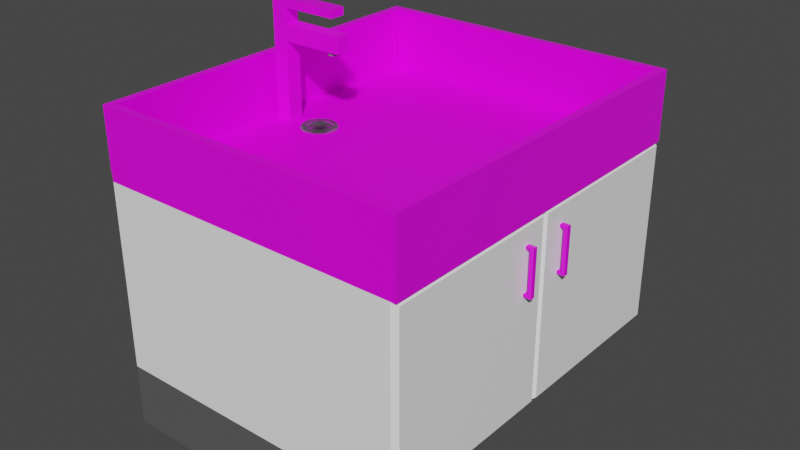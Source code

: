 # Source: Waschbecken.blend  (saved by Blender 3.1.7; exported with 4.5.12 LTS)
import bpy
from mathutils import Matrix  # noqa: F401  (used for matrix-valued properties, if any)

bpy.ops.wm.read_factory_settings(use_empty=True)
scene = bpy.context.scene
scene.name = 'Scene'

# ---- collections
col_collection = bpy.data.collections.new('Collection'); scene.collection.children.link(col_collection)

# ---- images (referenced by path relative to the original .blend; pixels are not part of the script)
import os
ASSET_DIR = os.environ.get("B2B_ASSET_DIR", "")  # directory of the original .blend (textures are referenced by path, not embedded)
HERE = os.path.dirname(os.path.abspath(__file__))  # packed textures are extracted next to this script under _unpacked/

def load_image(name, relpath, width, height, colorspace="sRGB"):
    """Load a texture the original file referenced (path relative to the .blend, or extracted next to this script)."""
    p = next((c for c in (os.path.join(HERE, relpath), os.path.join(ASSET_DIR, relpath)) if relpath and os.path.exists(c)), "")
    if p:
        img = bpy.data.images.load(p, check_existing=True)
        img.name = name
    else:  # same state as the original file: an image datablock whose file is absent (Cycles renders it pink)
        img = bpy.data.images.new(name, width, height)
        img.source = "FILE"
        img.filepath = "//" + (relpath or name)
    img.colorspace_settings.name = colorspace
    return img
img_metal032_2k_color_jpg = load_image('Metal032_2K_Color.jpg', 'Metal032_2K-JPG/Metal032_2K_Color.jpg', 1024, 1024, 'sRGB')
img_metal032_2k_color_jpg_002 = load_image('Metal032_2K_Color.jpg.002', 'Metal032_2K-JPG/Metal032_2K_Color.jpg', 1024, 1024, 'sRGB')
img_metal032_2k_color_jpg_001 = load_image('Metal032_2K_Color.jpg.001', 'Metal032_2K-JPG/Metal032_2K_Color.jpg', 1024, 1024, 'sRGB')

# ---- materials (node trees are filled in below, after node groups)
mat_material_003 = bpy.data.materials.new('Material.003')
mat_material_003.alpha_threshold = 0.0
mat_material_003.use_transparent_shadow = False
mat_material_003.line_color = (0.0, 0.0, 0.0, 1.0)
mat_material = bpy.data.materials.new('Material')
mat_material.alpha_threshold = 0.0
mat_material.use_transparent_shadow = False
mat_material.line_color = (0.0, 0.0, 0.0, 1.0)
mat_material_001 = bpy.data.materials.new('Material.001')
mat_material_001.alpha_threshold = 0.0
mat_material_001.use_transparent_shadow = False
mat_material_001.line_color = (0.0, 0.0, 0.0, 1.0)
mat_material_002 = bpy.data.materials.new('Material.002')
mat_material_002.alpha_threshold = 0.0
mat_material_002.use_transparent_shadow = False
mat_material_002.line_color = (0.0, 0.0, 0.0, 1.0)
mat_material_007 = bpy.data.materials.new('Material.007')
mat_material_007.alpha_threshold = 0.0
mat_material_007.use_transparent_shadow = False
mat_material_007.line_color = (0.0, 0.0, 0.0, 1.0)
mat_material_004 = bpy.data.materials.new('Material.004')
mat_material_004.alpha_threshold = 0.0
mat_material_004.use_transparent_shadow = False
mat_material_004.line_color = (0.0, 0.0, 0.0, 1.0)
mat_material_005 = bpy.data.materials.new('Material.005')
mat_material_005.alpha_threshold = 0.0
mat_material_005.use_transparent_shadow = False
mat_material_005.line_color = (0.0, 0.0, 0.0, 1.0)
mat_material_006 = bpy.data.materials.new('Material.006')
mat_material_006.alpha_threshold = 0.0
mat_material_006.use_transparent_shadow = False
mat_material_006.line_color = (0.0, 0.0, 0.0, 1.0)
mat_material_008 = bpy.data.materials.new('Material.008')
mat_material_008.alpha_threshold = 0.0
mat_material_008.use_transparent_shadow = False
mat_material_008.line_color = (0.0, 0.0, 0.0, 1.0)
mat_material_009 = bpy.data.materials.new('Material.009')
mat_material_009.use_transparent_shadow = False
mat_material_011 = bpy.data.materials.new('Material.011')
mat_material_011.use_transparent_shadow = False
mat_material_010 = bpy.data.materials.new('Material.010')
mat_material_010.use_transparent_shadow = False
mat_material_015 = bpy.data.materials.new('Material.015')
mat_material_015.use_transparent_shadow = False
mat_material_013 = bpy.data.materials.new('Material.013')
mat_material_013.use_transparent_shadow = False
mat_material_012 = bpy.data.materials.new('Material.012')
mat_material_012.use_transparent_shadow = False
mat_material_014 = bpy.data.materials.new('Material.014')
mat_material_014.use_transparent_shadow = False

# ---- material node trees
mat_material_003.use_nodes = True; mat_material_003.node_tree.nodes.clear()
_N = mat_material_003.node_tree.nodes; _L = mat_material_003.node_tree.links
n0 = _N.new('ShaderNodeOutputMaterial'); n0.name = 'Material Output'; n0.location = (300, 300)
n1 = _N.new('ShaderNodeBsdfPrincipled'); n1.name = 'Principled BSDF'; n1.location = (10, 300)
n1.distribution = 'GGX'
n1.subsurface_method = 'RANDOM_WALK_SKIN'
n1.inputs[0].default_value = (1.0, 1.0, 1.0, 1.0)
n1.inputs[2].default_value = 0.4
n1.inputs[3].default_value = 1.45
n1.inputs[27].default_value = (0.0, 0.0, 0.0, 1.0)
n1.inputs[28].default_value = 1.0
_L.new(n1.outputs[0], n0.inputs[0])
n0.is_active_output = True
mat_material.use_nodes = True; mat_material.node_tree.nodes.clear()
_N = mat_material.node_tree.nodes; _L = mat_material.node_tree.links
n0 = _N.new('ShaderNodeOutputMaterial'); n0.name = 'Material Output'; n0.location = (300, 300)
n1 = _N.new('ShaderNodeBsdfPrincipled'); n1.name = 'Principled BSDF'; n1.location = (10, 300)
n1.distribution = 'GGX'
n1.subsurface_method = 'RANDOM_WALK_SKIN'
n1.inputs[0].default_value = (0.1, 0.1, 0.1, 1.0)
n1.inputs[2].default_value = 0.4
n1.inputs[3].default_value = 1.45
n1.inputs[27].default_value = (0.0, 0.0, 0.0, 1.0)
n1.inputs[28].default_value = 1.0
_L.new(n1.outputs[0], n0.inputs[0])
n0.is_active_output = True
mat_material_001.use_nodes = True; mat_material_001.node_tree.nodes.clear()
_N = mat_material_001.node_tree.nodes; _L = mat_material_001.node_tree.links
n0 = _N.new('ShaderNodeOutputMaterial'); n0.name = 'Material Output'; n0.location = (300, 300)
n1 = _N.new('ShaderNodeBsdfPrincipled'); n1.name = 'Principled BSDF'; n1.location = (10, 300)
n1.distribution = 'GGX'
n1.subsurface_method = 'RANDOM_WALK_SKIN'
n1.inputs[0].default_value = (0.1, 0.1, 0.1, 1.0)
n1.inputs[2].default_value = 0.4
n1.inputs[3].default_value = 1.45
n1.inputs[27].default_value = (0.0, 0.0, 0.0, 1.0)
n1.inputs[28].default_value = 1.0
_L.new(n1.outputs[0], n0.inputs[0])
n0.is_active_output = True
mat_material_002.use_nodes = True; mat_material_002.node_tree.nodes.clear()
_N = mat_material_002.node_tree.nodes; _L = mat_material_002.node_tree.links
n0 = _N.new('ShaderNodeOutputMaterial'); n0.name = 'Material Output'; n0.location = (300, 300)
n1 = _N.new('ShaderNodeBsdfPrincipled'); n1.name = 'Principled BSDF'; n1.location = (10, 300)
n1.distribution = 'GGX'
n1.subsurface_method = 'RANDOM_WALK_SKIN'
n1.inputs[0].default_value = (1.0, 1.0, 1.0, 1.0)
n1.inputs[2].default_value = 0.4
n1.inputs[3].default_value = 1.45
n1.inputs[27].default_value = (0.0, 0.0, 0.0, 1.0)
n1.inputs[28].default_value = 1.0
_L.new(n1.outputs[0], n0.inputs[0])
n0.is_active_output = True
mat_material_007.use_nodes = True; mat_material_007.node_tree.nodes.clear()
_N = mat_material_007.node_tree.nodes; _L = mat_material_007.node_tree.links
n0 = _N.new('ShaderNodeOutputMaterial'); n0.name = 'Material Output'; n0.location = (300, 300)
n1 = _N.new('ShaderNodeBsdfPrincipled'); n1.name = 'Principled BSDF'; n1.location = (10, 300)
n1.distribution = 'GGX'
n1.subsurface_method = 'RANDOM_WALK_SKIN'
n1.inputs[2].default_value = 0.4
n1.inputs[3].default_value = 1.45
n1.inputs[27].default_value = (0.0, 0.0, 0.0, 1.0)
n1.inputs[28].default_value = 1.0
n2 = _N.new('ShaderNodeTexImage'); n2.name = 'Image Texture'; n2.location = (-354, 312)
n2.image = img_metal032_2k_color_jpg
_L.new(n1.outputs[0], n0.inputs[0])
_L.new(n2.outputs[0], n1.inputs[0])
n0.is_active_output = True
mat_material_004.use_nodes = True; mat_material_004.node_tree.nodes.clear()
_N = mat_material_004.node_tree.nodes; _L = mat_material_004.node_tree.links
n0 = _N.new('ShaderNodeOutputMaterial'); n0.name = 'Material Output'; n0.location = (300, 300)
n1 = _N.new('ShaderNodeBsdfPrincipled'); n1.name = 'Principled BSDF'; n1.location = (10, 300)
n1.distribution = 'GGX'
n1.subsurface_method = 'RANDOM_WALK_SKIN'
n1.inputs[2].default_value = 0.4
n1.inputs[3].default_value = 1.45
n1.inputs[27].default_value = (0.0, 0.0, 0.0, 1.0)
n1.inputs[28].default_value = 1.0
n2 = _N.new('ShaderNodeTexImage'); n2.name = 'Image Texture'; n2.location = (-350, 310)
n2.image = img_metal032_2k_color_jpg
_L.new(n1.outputs[0], n0.inputs[0])
_L.new(n2.outputs[0], n1.inputs[0])
n0.is_active_output = True
mat_material_005.use_nodes = True; mat_material_005.node_tree.nodes.clear()
_N = mat_material_005.node_tree.nodes; _L = mat_material_005.node_tree.links
n0 = _N.new('ShaderNodeOutputMaterial'); n0.name = 'Material Output'; n0.location = (300, 300)
n1 = _N.new('ShaderNodeBsdfPrincipled'); n1.name = 'Principled BSDF'; n1.location = (10, 300)
n1.distribution = 'GGX'
n1.subsurface_method = 'RANDOM_WALK_SKIN'
n1.inputs[2].default_value = 0.4
n1.inputs[3].default_value = 1.45
n1.inputs[27].default_value = (0.0, 0.0, 0.0, 1.0)
n1.inputs[28].default_value = 1.0
n2 = _N.new('ShaderNodeTexImage'); n2.name = 'Image Texture'; n2.location = (-350, 328)
n2.image = img_metal032_2k_color_jpg
_L.new(n1.outputs[0], n0.inputs[0])
_L.new(n2.outputs[0], n1.inputs[0])
n0.is_active_output = True
mat_material_006.use_nodes = True; mat_material_006.node_tree.nodes.clear()
_N = mat_material_006.node_tree.nodes; _L = mat_material_006.node_tree.links
n0 = _N.new('ShaderNodeOutputMaterial'); n0.name = 'Material Output'; n0.location = (300, 300)
n1 = _N.new('ShaderNodeBsdfPrincipled'); n1.name = 'Principled BSDF'; n1.location = (10, 300)
n1.distribution = 'GGX'
n1.subsurface_method = 'RANDOM_WALK_SKIN'
n1.inputs[2].default_value = 0.4
n1.inputs[3].default_value = 1.45
n1.inputs[27].default_value = (0.0, 0.0, 0.0, 1.0)
n1.inputs[28].default_value = 1.0
n2 = _N.new('ShaderNodeTexImage'); n2.name = 'Image Texture'; n2.location = (-329, 315)
n2.image = img_metal032_2k_color_jpg
_L.new(n1.outputs[0], n0.inputs[0])
_L.new(n2.outputs[0], n1.inputs[0])
n0.is_active_output = True
mat_material_008.use_nodes = True; mat_material_008.node_tree.nodes.clear()
_N = mat_material_008.node_tree.nodes; _L = mat_material_008.node_tree.links
n0 = _N.new('ShaderNodeOutputMaterial'); n0.name = 'Material Output'; n0.location = (300, 300)
n1 = _N.new('ShaderNodeBsdfPrincipled'); n1.name = 'Principled BSDF'; n1.location = (10, 300)
n1.distribution = 'GGX'
n1.subsurface_method = 'RANDOM_WALK_SKIN'
n1.inputs[2].default_value = 0.4
n1.inputs[3].default_value = 1.45
n1.inputs[27].default_value = (0.0, 0.0, 0.0, 1.0)
n1.inputs[28].default_value = 1.0
n2 = _N.new('ShaderNodeTexImage'); n2.name = 'Image Texture'; n2.location = (-386, 339)
n2.image = img_metal032_2k_color_jpg
_L.new(n1.outputs[0], n0.inputs[0])
_L.new(n2.outputs[0], n1.inputs[0])
n0.is_active_output = True
mat_material_009.use_nodes = True; mat_material_009.node_tree.nodes.clear()
_N = mat_material_009.node_tree.nodes; _L = mat_material_009.node_tree.links
n0 = _N.new('ShaderNodeBsdfPrincipled'); n0.name = 'Principled BSDF'; n0.location = (10, 300)
n0.distribution = 'GGX'
n0.subsurface_method = 'RANDOM_WALK_SKIN'
n0.inputs[0].default_value = (0.06331, 0.06331, 0.06331, 1.0)
n0.inputs[3].default_value = 1.45
n0.inputs[27].default_value = (0.0, 0.0, 0.0, 1.0)
n0.inputs[28].default_value = 1.0
n1 = _N.new('ShaderNodeOutputMaterial'); n1.name = 'Material Output'; n1.location = (300, 300)
_L.new(n0.outputs[0], n1.inputs[0])
n1.is_active_output = True
mat_material_011.use_nodes = True; mat_material_011.node_tree.nodes.clear()
_N = mat_material_011.node_tree.nodes; _L = mat_material_011.node_tree.links
n0 = _N.new('ShaderNodeBsdfPrincipled'); n0.name = 'Principled BSDF'; n0.location = (10, 300)
n0.distribution = 'GGX'
n0.subsurface_method = 'RANDOM_WALK_SKIN'
n0.inputs[3].default_value = 1.45
n0.inputs[27].default_value = (0.0, 0.0, 0.0, 1.0)
n0.inputs[28].default_value = 1.0
n1 = _N.new('ShaderNodeOutputMaterial'); n1.name = 'Material Output'; n1.location = (300, 300)
n2 = _N.new('ShaderNodeTexImage'); n2.name = 'Image Texture'; n2.location = (-383, 265)
n2.image = img_metal032_2k_color_jpg_002
_L.new(n0.outputs[0], n1.inputs[0])
_L.new(n2.outputs[0], n0.inputs[0])
n1.is_active_output = True
mat_material_010.use_nodes = True; mat_material_010.node_tree.nodes.clear()
_N = mat_material_010.node_tree.nodes; _L = mat_material_010.node_tree.links
n0 = _N.new('ShaderNodeBsdfPrincipled'); n0.name = 'Principled BSDF'; n0.location = (10, 300)
n0.distribution = 'GGX'
n0.subsurface_method = 'RANDOM_WALK_SKIN'
n0.inputs[3].default_value = 1.45
n0.inputs[27].default_value = (0.0, 0.0, 0.0, 1.0)
n0.inputs[28].default_value = 1.0
n1 = _N.new('ShaderNodeOutputMaterial'); n1.name = 'Material Output'; n1.location = (300, 300)
n2 = _N.new('ShaderNodeTexImage'); n2.name = 'Image Texture'; n2.location = (-383, 265)
n2.image = img_metal032_2k_color_jpg_001
_L.new(n0.outputs[0], n1.inputs[0])
_L.new(n2.outputs[0], n0.inputs[0])
n1.is_active_output = True
mat_material_015.use_nodes = True; mat_material_015.node_tree.nodes.clear()
_N = mat_material_015.node_tree.nodes; _L = mat_material_015.node_tree.links
n0 = _N.new('ShaderNodeBsdfPrincipled'); n0.name = 'Principled BSDF'; n0.location = (10, 300)
n0.distribution = 'GGX'
n0.subsurface_method = 'RANDOM_WALK_SKIN'
n0.inputs[0].default_value = (0.2, 0.2, 0.2, 1.0)
n0.inputs[3].default_value = 1.45
n0.inputs[27].default_value = (0.0, 0.0, 0.0, 1.0)
n0.inputs[28].default_value = 1.0
n1 = _N.new('ShaderNodeOutputMaterial'); n1.name = 'Material Output'; n1.location = (300, 300)
_L.new(n0.outputs[0], n1.inputs[0])
n1.is_active_output = True
mat_material_013.use_nodes = True; mat_material_013.node_tree.nodes.clear()
_N = mat_material_013.node_tree.nodes; _L = mat_material_013.node_tree.links
n0 = _N.new('ShaderNodeBsdfPrincipled'); n0.name = 'Principled BSDF'; n0.location = (10, 300)
n0.distribution = 'GGX'
n0.subsurface_method = 'RANDOM_WALK_SKIN'
n0.inputs[3].default_value = 1.45
n0.inputs[27].default_value = (0.0, 0.0, 0.0, 1.0)
n0.inputs[28].default_value = 1.0
n1 = _N.new('ShaderNodeOutputMaterial'); n1.name = 'Material Output'; n1.location = (300, 300)
n2 = _N.new('ShaderNodeTexImage'); n2.name = 'Image Texture'; n2.location = (-338, 337)
n2.image = img_metal032_2k_color_jpg
_L.new(n0.outputs[0], n1.inputs[0])
_L.new(n2.outputs[0], n0.inputs[0])
n1.is_active_output = True
mat_material_012.use_nodes = True; mat_material_012.node_tree.nodes.clear()
_N = mat_material_012.node_tree.nodes; _L = mat_material_012.node_tree.links
n0 = _N.new('ShaderNodeBsdfPrincipled'); n0.name = 'Principled BSDF'; n0.location = (10, 300)
n0.distribution = 'GGX'
n0.subsurface_method = 'RANDOM_WALK_SKIN'
n0.inputs[3].default_value = 1.45
n0.inputs[27].default_value = (0.0, 0.0, 0.0, 1.0)
n0.inputs[28].default_value = 1.0
n1 = _N.new('ShaderNodeOutputMaterial'); n1.name = 'Material Output'; n1.location = (300, 300)
n2 = _N.new('ShaderNodeTexImage'); n2.name = 'Image Texture'; n2.location = (-356, 369)
n2.image = img_metal032_2k_color_jpg
_L.new(n0.outputs[0], n1.inputs[0])
_L.new(n2.outputs[0], n0.inputs[0])
n1.is_active_output = True
mat_material_014.use_nodes = True; mat_material_014.node_tree.nodes.clear()
_N = mat_material_014.node_tree.nodes; _L = mat_material_014.node_tree.links
n0 = _N.new('ShaderNodeBsdfPrincipled'); n0.name = 'Principled BSDF'; n0.location = (10, 300)
n0.distribution = 'GGX'
n0.subsurface_method = 'RANDOM_WALK_SKIN'
n0.inputs[3].default_value = 1.45
n0.inputs[27].default_value = (0.0, 0.0, 0.0, 1.0)
n0.inputs[28].default_value = 1.0
n1 = _N.new('ShaderNodeOutputMaterial'); n1.name = 'Material Output'; n1.location = (300, 300)
n2 = _N.new('ShaderNodeTexImage'); n2.name = 'Image Texture'; n2.location = (-340, 357)
n2.image = img_metal032_2k_color_jpg
_L.new(n0.outputs[0], n1.inputs[0])
_L.new(n2.outputs[0], n0.inputs[0])
n1.is_active_output = True

# ---- world
world_world = bpy.data.worlds.new('World'); scene.world = world_world
world_world.use_nodes = True; world_world.node_tree.nodes.clear()
_N = world_world.node_tree.nodes; _L = world_world.node_tree.links
n0 = _N.new('ShaderNodeOutputWorld'); n0.name = 'World Output'; n0.location = (300, 300)
n1 = _N.new('ShaderNodeBackground'); n1.name = 'Background'; n1.location = (10, 300)
n1.inputs[0].default_value = (0.05088, 0.05088, 0.05088, 1.0)
_L.new(n1.outputs[0], n0.inputs[0])
n0.is_active_output = True
world_world.color = (0.05088, 0.05088, 0.05088)
world_world.use_sun_shadow = False
world_world.sun_shadow_jitter_overblur = 0.0

# ---- meshes
me_cube_003 = bpy.data.meshes.new('Cube.003')
me_cube_003.from_pydata([(1.0, 1.0, 1.0), (1.0, 1.0, -1.0), (-1.0, 1.0, 1.0), (-1.0, 1.0, -1.0), (1.0, -0.9655, 1.0), (0.9655, -1.0, 0.9655), (0.9655, -1.0, -0.9655), (1.0, -0.9655, -1.0), (-0.9655, -1.0, 0.9655), (-1.0, -0.9655, 1.0), (-0.9655, -1.0, -0.9655), (-1.0, -0.9655, -1.0), (1.0, 1.0, -1.0), (1.0, 1.0, -1.667), (1.0, -0.6, -1.0), (1.0, -0.6, -1.667), (-1.0, 1.0, -1.0), (-1.0, 1.0, -1.667), (-1.0, -0.6, -1.0), (-1.0, -0.6, -1.667), (-1.0, 1.0, -1.0), (-1.0, 1.0, -1.667), (-1.0, -0.6, -1.0), (-1.0, -0.6, -1.667), (-3.0, 1.0, -1.0), (-3.0, 1.0, -1.667), (-3.0, -0.6, -1.0), (-3.0, -0.6, -1.667), (-1.0, 1.0, 1.0), (-1.0, 1.0, -1.0), (-3.0, 1.0, 1.0), (-3.0, 1.0, -1.0), (-1.0, -0.964, 1.0), (-1.036, -1.0, 0.964), (-1.036, -1.0, -0.964), (-1.0, -0.964, -1.0), (-2.964, -1.0, 0.964), (-3.0, -0.964, 1.0), (-2.964, -1.0, -0.964), (-3.0, -0.964, -1.0)], [], [(3, 1, 7, 11), (0, 2, 9, 4), (11, 9, 2, 3), (6, 5, 8, 10), (3, 2, 0, 1), (10, 8, 9, 11), (5, 6, 7, 4), (4, 9, 8, 5), (11, 7, 6, 10), (1, 0, 4, 7), (12, 16, 18, 14), (15, 14, 18, 19), (19, 18, 16, 17), (17, 13, 15, 19), (13, 12, 14, 15), (17, 16, 12, 13), (20, 24, 26, 22), (23, 22, 26, 27), (27, 26, 24, 25), (25, 21, 23, 27), (21, 20, 22, 23), (25, 24, 20, 21), (31, 29, 35, 39), (28, 30, 37, 32), (39, 37, 30, 31), (34, 33, 36, 38), (31, 30, 28, 29), (38, 36, 37, 39), (33, 34, 35, 32), (32, 37, 36, 33), (39, 35, 34, 38), (29, 28, 32, 35)])
me_cube_003.polygons.foreach_set('material_index', [0, 0, 0, 0, 0, 0, 0, 0, 0, 0, 1, 1, 1, 1, 1, 1, 2, 2, 2, 2, 2, 2, 3, 3, 3, 3, 3, 3, 3, 3, 3, 3])
_uv = me_cube_003.uv_layers.new(name='UVMap')
_uv.uv.foreach_set('vector', [0.125, 0.5, 0.375, 0.5, 0.375, 0.7457, 0.125, 0.7457, 0.625, 0.5, 0.875, 0.5, 0.875, 0.7457, 0.625, 0.7457, 0.375, 0.004314, 0.625, 0.004314, 0.625, 0.25, 0.375, 0.25, 0.3793, 0.7543, 0.6207, 0.7543, 0.6207, 0.9957, 0.3793, 0.9957, 0.375, 0.25, 0.625, 0.25, 0.625, 0.5, 0.375, 0.5, 0.3793, 0.9957, 0.6207, 0.9957, 0.625, 1.0, 0.375, 1.0, 0.6207, 0.7543, 0.3793, 0.7543, 0.375, 0.7457, 0.625, 0.7457, 0.625, 0.75, 0.625, 1.0, 0.6207, 0.9957, 0.6207, 0.7543, 0.375, 1.0, 0.375, 0.75, 0.3793, 0.7543, 0.3793, 0.9957, 0.375, 0.5, 0.625, 0.5, 0.625, 0.7457, 0.375, 0.7457, 0.625, 0.5, 0.875, 0.5, 0.875, 0.75, 0.625, 0.75, 0.375, 0.75, 0.625, 0.75, 0.625, 1.0, 0.375, 1.0, 0.375, 0.0, 0.625, 0.0, 0.625, 0.25, 0.375, 0.25, 0.125, 0.5, 0.375, 0.5, 0.375, 0.75, 0.125, 0.75, 0.375, 0.5, 0.625, 0.5, 0.625, 0.75, 0.375, 0.75, 0.375, 0.25, 0.625, 0.25, 0.625, 0.5, 0.375, 0.5, 0.625, 0.5, 0.875, 0.5, 0.875, 0.75, 0.625, 0.75, 0.375, 0.75, 0.625, 0.75, 0.625, 1.0, 0.375, 1.0, 0.375, 0.0, 0.625, 0.0, 0.625, 0.25, 0.375, 0.25, 0.125, 0.5, 0.375, 0.5, 0.375, 0.75, 0.125, 0.75, 0.375, 0.5, 0.625, 0.5, 0.625, 0.75, 0.375, 0.75, 0.375, 0.25, 0.625, 0.25, 0.625, 0.5, 0.375, 0.5, 0.125, 0.5, 0.375, 0.5, 0.375, 0.7455, 0.125, 0.7455, 0.625, 0.5, 0.875, 0.5, 0.875, 0.7455, 0.625, 0.7455, 0.375, 0.004501, 0.625, 0.004501, 0.625, 0.25, 0.375, 0.25, 0.3795, 0.7545, 0.6205, 0.7545, 0.6205, 0.9955, 0.3795, 0.9955, 0.375, 0.25, 0.625, 0.25, 0.625, 0.5, 0.375, 0.5, 0.3795, 0.9955, 0.6205, 0.9955, 0.625, 1.0, 0.375, 1.0, 0.6205, 0.7545, 0.3795, 0.7545, 0.375, 0.7455, 0.625, 0.7455, 0.625, 0.75, 0.625, 1.0, 0.6205, 0.9955, 0.6205, 0.7545, 0.375, 1.0, 0.375, 0.75, 0.3795, 0.7545, 0.3795, 0.9955, 0.375, 0.5, 0.625, 0.5, 0.625, 0.7455, 0.375, 0.7455])
me_cube_003.materials.append(mat_material_003)
me_cube_003.materials.append(mat_material)
me_cube_003.materials.append(mat_material_001)
me_cube_003.materials.append(mat_material_002)
me_cube_003.use_remesh_preserve_volume = False
me_cube_003.use_remesh_preserve_attributes = False
me_cube_003.use_mirror_vertex_groups = False
me_cube_003.update()
me_cube_007 = bpy.data.meshes.new('Cube.007')
me_cube_007.from_pydata([(1.0, 1.0, 1.0), (1.0, 1.0, -1.0), (1.0, -1.0, 1.0), (1.0, -1.0, -1.0), (-1.0, 1.0, 1.0), (-1.0, 1.0, -1.0), (-1.0, -1.0, 1.0), (-1.0, -1.0, -1.0), (1.0, -1.0, -79.0), (0.08333, -1.203, -63.0), (1.0, -1.253, -79.0), (1.0, -1.0, 1.0), (0.08173, -1.203, -62.22), (1.0, -1.253, 1.0), (-1.0, -1.0, -79.0), (0.07699, -1.203, -61.47), (-1.0, -1.253, -79.0), (-1.0, -1.0, 1.0), (0.06929, -1.203, -60.78), (-1.0, -1.253, 1.0), (0.05893, -1.203, -60.17), (0.0463, -1.203, -59.67), (0.03189, -1.203, -59.3), (0.01626, -1.203, -59.08), (3.187e-08, -1.203, -59.0), (-0.01626, -1.203, -59.08), (-0.03189, -1.203, -59.3), (-0.0463, -1.203, -59.67), (-0.05893, -1.203, -60.17), (-0.06929, -1.203, -60.78), (-0.07699, -1.203, -61.47), (-0.08173, -1.203, -62.22), (-0.08333, -1.203, -63.0), (-0.08173, -1.203, -63.78), (-0.07699, -1.203, -64.53), (-0.06929, -1.203, -65.22), (-0.05893, -1.203, -65.83), (-0.0463, -1.203, -66.33), (-0.03189, -1.203, -66.7), (-0.01626, -1.203, -66.92), (3.651e-08, -1.203, -67.0), (0.01626, -1.203, -66.92), (0.03189, -1.203, -66.7), (0.0463, -1.203, -66.33), (0.05893, -1.203, -65.83), (0.06929, -1.203, -65.22), (0.07699, -1.203, -64.53), (0.08173, -1.203, -63.78), (-0.08333, -1.0, -63.0), (-0.08173, -1.0, -62.22), (-0.08173, -1.0, -63.78), (-0.07699, -1.0, -61.47), (-0.06929, -1.0, -65.22), (-0.06929, -1.0, -60.78), (-0.07699, -1.0, -64.53), (-0.05893, -1.0, -60.17), (-0.0463, -1.0, -66.33), (-0.01626, -1.0, -59.08), (-0.03189, -1.0, -59.3), (-0.01626, -1.0, -66.92), (-0.0463, -1.0, -59.67), (-0.03189, -1.0, -66.7), (-0.05893, -1.0, -65.83), (0.01626, -1.0, -59.08), (0.01626, -1.0, -66.92), (0.0463, -1.0, -59.67), (0.0463, -1.0, -66.33), (0.03189, -1.0, -59.3), (0.03189, -1.0, -66.7), (0.06929, -1.0, -60.78), (0.06929, -1.0, -65.22), (0.08333, -1.0, -63.0), (0.08173, -1.0, -63.78), (0.08173, -1.0, -62.22), (0.07699, -1.0, -64.53), (0.05893, -1.0, -60.17), (0.07699, -1.0, -61.47), (0.05893, -1.0, -65.83), (3.651e-08, -1.0, -67.0), (3.187e-08, -1.0, -59.0), (1.0, 1.0, -77.2), (1.0, 1.0, -79.2), (1.0, -1.0, -77.2), (1.0, -1.0, -79.2), (-1.0, 1.0, -77.2), (-1.0, 1.0, -79.2), (-1.0, -1.0, -77.2), (-1.0, -1.0, -79.2), (0.9583, 1.0, -1.0), (1.0, 1.0, -1.0), (0.9583, -1.0, -1.0), (1.0, -1.0, -1.0), (0.9583, 1.0, -77.0), (1.0, 1.0, -77.0), (0.9583, -1.0, -77.0), (1.0, -1.0, -77.0), (-1.0, 1.0, -1.0), (-0.9583, 1.0, -1.0), (-1.0, -1.0, -1.0), (-0.9583, -1.0, -1.0), (-1.0, 1.0, -77.0), (-0.9583, 1.0, -77.0), (-1.0, -1.0, -77.0), (-0.9583, -1.0, -77.0)], [], [(0, 4, 6, 2), (3, 2, 6, 7), (7, 6, 4, 5), (5, 1, 3, 7), (1, 0, 2, 3), (5, 4, 0, 1), (14, 17, 11, 8, 74, 72, 71, 73, 76, 69, 75, 65, 67, 63, 79, 57, 58, 60, 55, 53, 51, 49, 48, 50, 54), (74, 8, 14, 54, 52, 62, 56, 61, 59, 78, 64, 68, 66, 77, 70), (13, 11, 17, 19), (19, 17, 14, 16), (16, 10, 13, 19), (10, 8, 11, 13), (16, 14, 8, 10), (9, 12, 73, 71), (12, 15, 76, 73), (15, 18, 69, 76), (18, 20, 75, 69), (20, 21, 65, 75), (21, 22, 67, 65), (22, 23, 63, 67), (23, 24, 79, 63), (24, 25, 57, 79), (25, 26, 58, 57), (26, 27, 60, 58), (27, 28, 55, 60), (55, 28, 29, 53), (53, 29, 30, 51), (51, 30, 31, 49), (49, 31, 32, 48), (48, 32, 33, 50), (50, 33, 34, 54), (54, 34, 35, 52), (52, 35, 36, 62), (62, 36, 37, 56), (56, 37, 38, 61), (61, 38, 39, 59), (59, 39, 40, 78), (78, 40, 41, 64), (64, 41, 42, 68), (68, 42, 43, 66), (66, 43, 44, 77), (44, 45, 70, 77), (45, 46, 74, 70), (46, 47, 72, 74), (47, 9, 71, 72), (23, 22, 21, 20, 18, 15, 12, 9, 47, 46, 45, 44, 43, 42, 41, 40, 39, 38, 37, 36, 35, 34, 33, 32, 31, 30, 29, 28, 27, 26, 25, 24), (80, 84, 86, 82), (83, 82, 86, 87), (87, 86, 84, 85), (85, 81, 83, 87), (81, 80, 82, 83), (85, 84, 80, 81), (88, 92, 94, 90), (91, 90, 94, 95), (95, 94, 92, 93), (93, 89, 91, 95), (89, 88, 90, 91), (93, 92, 88, 89), (96, 100, 102, 98), (99, 98, 102, 103), (103, 102, 100, 101), (101, 97, 99, 103), (97, 96, 98, 99), (101, 100, 96, 97)])
me_cube_007.polygons.foreach_set('material_index', [0, 0, 0, 0, 0, 0, 1, 1, 1, 1, 1, 1, 1, 1, 1, 1, 1, 1, 1, 1, 1, 1, 1, 1, 1, 1, 1, 1, 1, 1, 1, 1, 1, 1, 1, 1, 1, 1, 1, 1, 1, 1, 1, 1, 1, 1, 2, 2, 2, 2, 2, 2, 3, 3, 3, 3, 3, 3, 4, 4, 4, 4, 4, 4])
_uv = me_cube_007.uv_layers.new(name='UVMap')
_uv.uv.foreach_set('vector', [0.625, 0.5, 0.875, 0.5, 0.875, 0.75, 0.625, 0.75, 0.375, 0.75, 0.625, 0.75, 0.625, 1.0, 0.375, 1.0, 0.375, 0.0, 0.625, 0.0, 0.625, 0.25, 0.375, 0.25, 0.125, 0.5, 0.375, 0.5, 0.375, 0.75, 0.125, 0.75, 0.375, 0.5, 0.625, 0.5, 0.625, 0.75, 0.375, 0.75, 0.375, 0.25, 0.625, 0.25, 0.625, 0.5, 0.375, 0.5, 0.875, 0.5, 0.875, 0.75, 0.625, 0.75, 0.625, 0.5, 0.7404, 0.5452, 0.7398, 0.5476, 0.7396, 0.55, 0.7398, 0.5524, 0.7404, 0.5548, 0.7413, 0.5569, 0.7426, 0.5588, 0.7442, 0.5604, 0.746, 0.5615, 0.748, 0.5623, 0.75, 0.5625, 0.752, 0.5623, 0.754, 0.5615, 0.7558, 0.5604, 0.7574, 0.5588, 0.7587, 0.5569, 0.7596, 0.5548, 0.7602, 0.5524, 0.7604, 0.55, 0.7602, 0.5476, 0.7596, 0.5452, 0.7404, 0.5452, 0.625, 0.5, 0.875, 0.5, 0.7596, 0.5452, 0.7587, 0.5431, 0.7574, 0.5412, 0.7558, 0.5396, 0.754, 0.5385, 0.752, 0.5377, 0.75, 0.5375, 0.748, 0.5377, 0.746, 0.5385, 0.7442, 0.5396, 0.7426, 0.5412, 0.7413, 0.5431, 0.375, 0.75, 0.625, 0.75, 0.625, 1.0, 0.375, 1.0, 0.375, 0.0, 0.625, 0.0, 0.625, 0.25, 0.375, 0.25, 0.125, 0.5, 0.375, 0.5, 0.375, 0.75, 0.125, 0.75, 0.375, 0.5, 0.625, 0.5, 0.625, 0.75, 0.375, 0.75, 0.375, 0.25, 0.625, 0.25, 0.625, 0.5, 0.375, 0.5, 1.0, 0.5, 0.9688, 0.5, 0.9688, 0.7, 1.0, 0.7, 0.9688, 0.5, 0.9375, 0.5, 0.9375, 0.7, 0.9688, 0.7, 0.9375, 0.5, 0.9062, 0.5, 0.9062, 0.7, 0.9375, 0.7, 0.9062, 0.5, 0.875, 0.5, 0.875, 0.7, 0.9062, 0.7, 0.875, 0.5, 0.8438, 0.5, 0.8438, 0.7, 0.875, 0.7, 0.8438, 0.5, 0.8125, 0.5, 0.8125, 0.7, 0.8438, 0.7, 0.8125, 0.5, 0.7812, 0.5, 0.7812, 0.7, 0.8125, 0.7, 0.7812, 0.5, 0.75, 0.5, 0.75, 0.7, 0.7812, 0.7, 0.75, 0.5, 0.7188, 0.5, 0.7188, 0.7, 0.75, 0.7, 0.7188, 0.5, 0.6875, 0.5, 0.6875, 0.7, 0.7188, 0.7, 0.6875, 0.5, 0.6562, 0.5, 0.6562, 0.7, 0.6875, 0.7, 0.6562, 0.5, 0.625, 0.5, 0.625, 0.7, 0.6562, 0.7, 0.625, 0.7, 0.625, 0.5, 0.5938, 0.5, 0.5938, 0.7, 0.5938, 0.7, 0.5938, 0.5, 0.5625, 0.5, 0.5625, 0.7, 0.5625, 0.7, 0.5625, 0.5, 0.5312, 0.5, 0.5312, 0.7, 0.5312, 0.7, 0.5312, 0.5, 0.5, 0.5, 0.5, 0.7, 0.5, 0.7, 0.5, 0.5, 0.4688, 0.5, 0.4688, 0.7, 0.4688, 0.7, 0.4688, 0.5, 0.4375, 0.5, 0.4375, 0.7, 0.4375, 0.7, 0.4375, 0.5, 0.4062, 0.5, 0.4062, 0.7, 0.4062, 0.7, 0.4062, 0.5, 0.375, 0.5, 0.375, 0.7, 0.375, 0.7, 0.375, 0.5, 0.3438, 0.5, 0.3438, 0.7, 0.3438, 0.7, 0.3438, 0.5, 0.3125, 0.5, 0.3125, 0.7, 0.3125, 0.7, 0.3125, 0.5, 0.2812, 0.5, 0.2812, 0.7, 0.2812, 0.7, 0.2812, 0.5, 0.25, 0.5, 0.25, 0.7, 0.25, 0.7, 0.25, 0.5, 0.2188, 0.5, 0.2188, 0.7, 0.2188, 0.7, 0.2188, 0.5, 0.1875, 0.5, 0.1875, 0.7, 0.1875, 0.7, 0.1875, 0.5, 0.1562, 0.5, 0.1562, 0.7, 0.1562, 0.7, 0.1562, 0.5, 0.125, 0.5, 0.125, 0.7, 0.125, 0.5, 0.09375, 0.5, 0.09375, 0.7, 0.125, 0.7, 0.09375, 0.5, 0.0625, 0.5, 0.0625, 0.7, 0.09375, 0.7, 0.0625, 0.5, 0.03125, 0.5, 0.03125, 0.7, 0.0625, 0.7, 0.03125, 0.5, 0.0, 0.5, 0.0, 0.7, 0.03125, 0.7, 0.9854, 0.2968, 0.9717, 0.3418, 0.9496, 0.3833, 0.9197, 0.4197, 0.8833, 0.4496, 0.8418, 0.4717, 0.7968, 0.4854, 0.75, 0.49, 0.7032, 0.4854, 0.6582, 0.4717, 0.6167, 0.4496, 0.5803, 0.4197, 0.5504, 0.3833, 0.5283, 0.3418, 0.5146, 0.2968, 0.51, 0.25, 0.5146, 0.2032, 0.5283, 0.1582, 0.5504, 0.1167, 0.5803, 0.08029, 0.6167, 0.05045, 0.6582, 0.02827, 0.7032, 0.01461, 0.75, 0.01, 0.7968, 0.01461, 0.8418, 0.02827, 0.8833, 0.05045, 0.9197, 0.08029, 0.9496, 0.1167, 0.9717, 0.1582, 0.9854, 0.2032, 0.99, 0.25, 0.625, 0.5, 0.875, 0.5, 0.875, 0.75, 0.625, 0.75, 0.375, 0.75, 0.625, 0.75, 0.625, 1.0, 0.375, 1.0, 0.375, 0.0, 0.625, 0.0, 0.625, 0.25, 0.375, 0.25, 0.125, 0.5, 0.375, 0.5, 0.375, 0.75, 0.125, 0.75, 0.375, 0.5, 0.625, 0.5, 0.625, 0.75, 0.375, 0.75, 0.375, 0.25, 0.625, 0.25, 0.625, 0.5, 0.375, 0.5, 0.625, 0.5, 0.875, 0.5, 0.875, 0.75, 0.625, 0.75, 0.375, 0.75, 0.625, 0.75, 0.625, 1.0, 0.375, 1.0, 0.375, 0.0, 0.625, 0.0, 0.625, 0.25, 0.375, 0.25, 0.125, 0.5, 0.375, 0.5, 0.375, 0.75, 0.125, 0.75, 0.375, 0.5, 0.625, 0.5, 0.625, 0.75, 0.375, 0.75, 0.375, 0.25, 0.625, 0.25, 0.625, 0.5, 0.375, 0.5, 0.625, 0.5, 0.875, 0.5, 0.875, 0.75, 0.625, 0.75, 0.375, 0.75, 0.625, 0.75, 0.625, 1.0, 0.375, 1.0, 0.375, 0.0, 0.625, 0.0, 0.625, 0.25, 0.375, 0.25, 0.125, 0.5, 0.375, 0.5, 0.375, 0.75, 0.125, 0.75, 0.375, 0.5, 0.625, 0.5, 0.625, 0.75, 0.375, 0.75, 0.375, 0.25, 0.625, 0.25, 0.625, 0.5, 0.375, 0.5])
me_cube_007.materials.append(mat_material_007)
me_cube_007.materials.append(mat_material_004)
me_cube_007.materials.append(mat_material_005)
me_cube_007.materials.append(mat_material_006)
me_cube_007.materials.append(mat_material_008)
me_cube_007.use_remesh_preserve_volume = False
me_cube_007.use_remesh_preserve_attributes = False
me_cube_007.use_mirror_vertex_groups = False
me_cube_007.update()
me_cylinder = bpy.data.meshes.new('Cylinder')
me_cylinder.from_pydata([(1.863e-08, 0.8269, -0.5), (1.024e-08, 0.8269, 0.5), (0.1613, 0.811, -0.5), (0.1613, 0.811, 0.5), (0.3165, 0.764, -0.5), (0.3165, 0.764, 0.5), (0.4594, 0.6876, -0.5), (0.4594, 0.6876, 0.5), (0.5847, 0.5847, -0.5), (0.5847, 0.5847, 0.5), (0.6876, 0.4594, -0.5), (0.6876, 0.4594, 0.5), (0.764, 0.3165, -0.5), (0.764, 0.3165, 0.5), (0.811, 0.1613, -0.5), (0.811, 0.1613, 0.5), (0.8269, -2.049e-08, -0.5), (0.8269, -1.211e-08, 0.5), (0.811, -0.1613, -0.5), (0.811, -0.1613, 0.5), (0.764, -0.3165, -0.5), (0.764, -0.3165, 0.5), (0.6876, -0.4594, -0.5), (0.6876, -0.4594, 0.5), (0.5847, -0.5847, -0.5), (0.5847, -0.5847, 0.5), (0.4594, -0.6876, -0.5), (0.4594, -0.6876, 0.5), (0.3165, -0.764, -0.5), (0.3165, -0.764, 0.5), (0.1613, -0.811, -0.5), (0.1613, -0.811, 0.5), (-3.446e-08, -0.8269, -0.5), (-2.98e-08, -0.8269, 0.5), (-0.1613, -0.811, -0.5), (-0.1613, -0.811, 0.5), (-0.3165, -0.764, -0.5), (-0.3165, -0.764, 0.5), (-0.4594, -0.6876, -0.5), (-0.4594, -0.6876, 0.5), (-0.5847, -0.5847, -0.5), (-0.5847, -0.5847, 0.5), (-0.6876, -0.4594, -0.5), (-0.6876, -0.4594, 0.5), (-0.764, -0.3165, -0.5), (-0.764, -0.3165, 0.5), (-0.811, -0.1613, -0.5), (-0.811, -0.1613, 0.5), (-0.8269, 1.49e-08, -0.5), (-0.8269, 3.725e-09, 0.5), (-0.811, 0.1613, -0.5), (-0.811, 0.1613, 0.5), (-0.764, 0.3165, -0.5), (-0.764, 0.3165, 0.5), (-0.6876, 0.4594, -0.5), (-0.6876, 0.4594, 0.5), (-0.5847, 0.5847, -0.5), (-0.5847, 0.5847, 0.5), (-0.4594, 0.6876, -0.5), (-0.4594, 0.6876, 0.5), (-0.3165, 0.764, -0.5), (-0.3165, 0.764, 0.5), (-0.1613, 0.811, -0.5), (-0.1613, 0.811, 0.5), (0.07186, 0.7296, -0.6096), (0.07186, 0.7296, 0.6096), (1.444e-08, 0.941, 3.725e-09), (0.1836, 0.923, -3.818e-08), (0.2128, 0.7016, -0.6096), (0.2128, 0.7016, 0.6096), (0.3601, 0.8694, -3.818e-08), (0.3456, 0.6466, -0.6096), (0.3456, 0.6466, 0.6096), (0.5228, 0.7824, -3.446e-08), (0.4651, 0.5667, -0.6096), (0.4651, 0.5667, 0.6096), (0.6654, 0.6654, -3.446e-08), (0.5667, 0.4651, -0.6096), (0.5667, 0.4651, 0.6096), (0.7824, 0.5228, -3.446e-08), (0.6466, 0.3456, -0.6096), (0.6466, 0.3456, 0.6096), (0.8694, 0.3601, -3.073e-08), (0.7016, 0.2128, -0.6096), (0.7016, 0.2128, 0.6096), (0.923, 0.1836, -3.073e-08), (0.7296, 0.07186, -0.6096), (0.7296, 0.07186, 0.6096), (0.941, -2.596e-08, -3.073e-08), (0.7296, -0.07186, -0.6096), (0.7296, -0.07186, 0.6096), (0.923, -0.1836, -2.701e-08), (0.7016, -0.2128, -0.6096), (0.7016, -0.2128, 0.6096), (0.8694, -0.3601, -2.701e-08), (0.6466, -0.3456, -0.6096), (0.6466, -0.3456, 0.6096), (0.7824, -0.5228, -2.701e-08), (0.5667, -0.4651, -0.6096), (0.5667, -0.4651, 0.6096), (0.6654, -0.6654, -2.328e-08), (0.4651, -0.5667, -0.6096), (0.4651, -0.5667, 0.6096), (0.5228, -0.7824, -2.328e-08), (0.3456, -0.6466, -0.6096), (0.3456, -0.6466, 0.6096), (0.3601, -0.8694, -2.328e-08), (0.2128, -0.7016, -0.6096), (0.2128, -0.7016, 0.6096), (0.1836, -0.923, -2.328e-08), (0.07186, -0.7296, -0.6096), (0.07186, -0.7296, 0.6096), (-4.82e-08, -0.941, -2.328e-08), (-0.07186, -0.7296, -0.6096), (-0.07186, -0.7296, 0.6096), (-0.1836, -0.923, -2.328e-08), (-0.2128, -0.7016, -0.6096), (-0.2128, -0.7016, 0.6096), (-0.3601, -0.8694, -1.956e-08), (-0.3456, -0.6466, -0.6096), (-0.3456, -0.6466, 0.6096), (-0.5228, -0.7824, -1.956e-08), (-0.4651, -0.5667, -0.6096), (-0.4651, -0.5667, 0.6096), (-0.6654, -0.6654, -1.956e-08), (-0.5667, -0.4651, -0.6096), (-0.5667, -0.4651, 0.6096), (-0.7824, -0.5228, -1.956e-08), (-0.6466, -0.3456, -0.6096), (-0.6466, -0.3456, 0.6096), (-0.8694, -0.3601, -1.583e-08), (-0.7016, -0.2128, -0.6096), (-0.7016, -0.2128, 0.6096), (-0.923, -0.1836, -1.583e-08), (-0.7296, -0.07186, -0.6096), (-0.7296, -0.07186, 0.6096), (-0.941, 1.49e-08, -1.211e-08), (-0.7296, 0.07186, -0.6096), (-0.7296, 0.07186, 0.6096), (-0.923, 0.1836, -1.583e-08), (-0.7016, 0.2128, -0.6096), (-0.7016, 0.2128, 0.6096), (-0.8694, 0.3601, -8.382e-09), (-0.6466, 0.3456, -0.6096), (-0.6466, 0.3456, 0.6096), (-0.7824, 0.5228, -1.211e-08), (-0.5667, 0.4651, -0.6096), (-0.5667, 0.4651, 0.6096), (-0.6654, 0.6654, -4.657e-09), (-0.4651, 0.5667, -0.6096), (-0.4651, 0.5667, 0.6096), (-0.5228, 0.7824, -8.382e-09), (-0.3456, 0.6466, -0.6096), (-0.3456, 0.6466, 0.6096), (-0.3601, 0.8694, -4.657e-09), (-0.2128, 0.7016, -0.6096), (-0.2128, 0.7016, 0.6096), (-0.1836, 0.923, -3.818e-08), (-0.07186, 0.7296, -0.6096), (-0.07186, 0.7296, 0.6096), (0.09075, 0.9214, 0.0), (0.2688, 0.886, 0.0), (0.4364, 0.8165, 0.0), (0.5873, 0.7157, -4.657e-09), (0.7157, 0.5873, -3.725e-09), (0.8165, 0.4364, -9.313e-10), (0.886, 0.2688, 0.0), (0.9214, 0.09075, -9.313e-10), (0.9214, -0.09075, 0.0), (0.886, -0.2688, -9.313e-10), (0.8165, -0.4364, 0.0), (0.7157, -0.5873, -9.313e-10), (0.5873, -0.7157, 0.0), (0.4364, -0.8165, -9.313e-10), (0.2688, -0.886, -9.313e-10), (0.09075, -0.9214, -9.313e-10), (-0.09075, -0.9214, -9.313e-10), (-0.2688, -0.886, -9.313e-10), (-0.4364, -0.8165, -9.313e-10), (-0.5873, -0.7157, -9.313e-10), (-0.7157, -0.5873, -1.863e-09), (-0.8165, -0.4364, -9.313e-10), (-0.886, -0.2688, -1.863e-09), (-0.9214, -0.09075, -9.313e-10), (-0.9214, 0.09075, -1.863e-09), (-0.886, 0.2688, -9.313e-10), (-0.8165, 0.4364, -1.863e-09), (-0.7157, 0.5873, -9.313e-10), (-0.5873, 0.7157, 1.863e-09), (-0.4364, 0.8165, 2.794e-09), (-1.979e-08, -1.374e-08, 0.961), (-0.2688, 0.886, 2.794e-09), (-0.09075, 0.9214, 2.794e-09), (1.46e-08, -4.575e-08, -0.961)], [], [(0, 66, 160, 64), (66, 1, 65, 160), (160, 65, 3, 67), (64, 160, 67, 2), (2, 67, 161, 68), (67, 3, 69, 161), (161, 69, 5, 70), (68, 161, 70, 4), (4, 70, 162, 71), (70, 5, 72, 162), (162, 72, 7, 73), (71, 162, 73, 6), (6, 73, 163, 74), (73, 7, 75, 163), (163, 75, 9, 76), (74, 163, 76, 8), (8, 76, 164, 77), (76, 9, 78, 164), (164, 78, 11, 79), (77, 164, 79, 10), (10, 79, 165, 80), (79, 11, 81, 165), (165, 81, 13, 82), (80, 165, 82, 12), (12, 82, 166, 83), (82, 13, 84, 166), (166, 84, 15, 85), (83, 166, 85, 14), (14, 85, 167, 86), (85, 15, 87, 167), (167, 87, 17, 88), (86, 167, 88, 16), (16, 88, 168, 89), (88, 17, 90, 168), (168, 90, 19, 91), (89, 168, 91, 18), (18, 91, 169, 92), (91, 19, 93, 169), (169, 93, 21, 94), (92, 169, 94, 20), (20, 94, 170, 95), (94, 21, 96, 170), (170, 96, 23, 97), (95, 170, 97, 22), (22, 97, 171, 98), (97, 23, 99, 171), (171, 99, 25, 100), (98, 171, 100, 24), (24, 100, 172, 101), (100, 25, 102, 172), (172, 102, 27, 103), (101, 172, 103, 26), (26, 103, 173, 104), (103, 27, 105, 173), (173, 105, 29, 106), (104, 173, 106, 28), (28, 106, 174, 107), (106, 29, 108, 174), (174, 108, 31, 109), (107, 174, 109, 30), (30, 109, 175, 110), (109, 31, 111, 175), (175, 111, 33, 112), (110, 175, 112, 32), (32, 112, 176, 113), (112, 33, 114, 176), (176, 114, 35, 115), (113, 176, 115, 34), (34, 115, 177, 116), (115, 35, 117, 177), (177, 117, 37, 118), (116, 177, 118, 36), (36, 118, 178, 119), (118, 37, 120, 178), (178, 120, 39, 121), (119, 178, 121, 38), (38, 121, 179, 122), (121, 39, 123, 179), (179, 123, 41, 124), (122, 179, 124, 40), (40, 124, 180, 125), (124, 41, 126, 180), (180, 126, 43, 127), (125, 180, 127, 42), (42, 127, 181, 128), (127, 43, 129, 181), (181, 129, 45, 130), (128, 181, 130, 44), (44, 130, 182, 131), (130, 45, 132, 182), (182, 132, 47, 133), (131, 182, 133, 46), (46, 133, 183, 134), (133, 47, 135, 183), (183, 135, 49, 136), (134, 183, 136, 48), (48, 136, 184, 137), (136, 49, 138, 184), (184, 138, 51, 139), (137, 184, 139, 50), (50, 139, 185, 140), (139, 51, 141, 185), (185, 141, 53, 142), (140, 185, 142, 52), (52, 142, 186, 143), (142, 53, 144, 186), (186, 144, 55, 145), (143, 186, 145, 54), (54, 145, 187, 146), (145, 55, 147, 187), (187, 147, 57, 148), (146, 187, 148, 56), (56, 148, 188, 149), (148, 57, 150, 188), (188, 150, 59, 151), (149, 188, 151, 58), (58, 151, 189, 152), (151, 59, 153, 189), (189, 153, 61, 154), (152, 189, 154, 60), (3, 65, 190, 69), (1, 159, 190, 65), (63, 156, 190, 159), (61, 153, 190, 156), (59, 150, 190, 153), (57, 147, 190, 150), (55, 144, 190, 147), (53, 141, 190, 144), (51, 138, 190, 141), (49, 135, 190, 138), (47, 132, 190, 135), (45, 129, 190, 132), (43, 126, 190, 129), (41, 123, 190, 126), (39, 120, 190, 123), (37, 117, 190, 120), (35, 114, 190, 117), (33, 111, 190, 114), (31, 108, 190, 111), (29, 105, 190, 108), (27, 102, 190, 105), (25, 99, 190, 102), (23, 96, 190, 99), (21, 93, 190, 96), (19, 90, 190, 93), (17, 87, 190, 90), (15, 84, 190, 87), (13, 81, 190, 84), (11, 78, 190, 81), (9, 75, 190, 78), (7, 72, 190, 75), (5, 69, 190, 72), (60, 154, 191, 155), (154, 61, 156, 191), (191, 156, 63, 157), (155, 191, 157, 62), (62, 157, 192, 158), (157, 63, 159, 192), (192, 159, 1, 66), (158, 192, 66, 0), (0, 64, 193, 158), (2, 68, 193, 64), (4, 71, 193, 68), (6, 74, 193, 71), (8, 77, 193, 74), (10, 80, 193, 77), (12, 83, 193, 80), (14, 86, 193, 83), (16, 89, 193, 86), (18, 92, 193, 89), (20, 95, 193, 92), (22, 98, 193, 95), (24, 101, 193, 98), (26, 104, 193, 101), (28, 107, 193, 104), (30, 110, 193, 107), (32, 113, 193, 110), (34, 116, 193, 113), (36, 119, 193, 116), (38, 122, 193, 119), (40, 125, 193, 122), (42, 128, 193, 125), (44, 131, 193, 128), (46, 134, 193, 131), (48, 137, 193, 134), (50, 140, 193, 137), (52, 143, 193, 140), (54, 146, 193, 143), (56, 149, 193, 146), (58, 152, 193, 149), (60, 155, 193, 152), (62, 158, 193, 155)])
_uv = me_cylinder.uv_layers.new(name='UVMap')
_uv.uv.foreach_set('vector', [1.0, 0.5, 1.0, 0.75, 0.9844, 0.75, 0.9844, 0.5, 1.0, 0.75, 1.0, 1.0, 0.9844, 1.0, 0.9844, 0.75, 0.9844, 0.75, 0.9844, 1.0, 0.9688, 1.0, 0.9688, 0.75, 0.9844, 0.5, 0.9844, 0.75, 0.9688, 0.75, 0.9688, 0.5, 0.9688, 0.5, 0.9688, 0.75, 0.9531, 0.75, 0.9531, 0.5, 0.9688, 0.75, 0.9688, 1.0, 0.9531, 1.0, 0.9531, 0.75, 0.9531, 0.75, 0.9531, 1.0, 0.9375, 1.0, 0.9375, 0.75, 0.9531, 0.5, 0.9531, 0.75, 0.9375, 0.75, 0.9375, 0.5, 0.9375, 0.5, 0.9375, 0.75, 0.9219, 0.75, 0.9219, 0.5, 0.9375, 0.75, 0.9375, 1.0, 0.9219, 1.0, 0.9219, 0.75, 0.9219, 0.75, 0.9219, 1.0, 0.9062, 1.0, 0.9063, 0.75, 0.9219, 0.5, 0.9219, 0.75, 0.9063, 0.75, 0.9062, 0.5, 0.9062, 0.5, 0.9063, 0.75, 0.8906, 0.75, 0.8906, 0.5, 0.9063, 0.75, 0.9062, 1.0, 0.8906, 1.0, 0.8906, 0.75, 0.8906, 0.75, 0.8906, 1.0, 0.875, 1.0, 0.875, 0.75, 0.8906, 0.5, 0.8906, 0.75, 0.875, 0.75, 0.875, 0.5, 0.875, 0.5, 0.875, 0.75, 0.8594, 0.75, 0.8594, 0.5, 0.875, 0.75, 0.875, 1.0, 0.8594, 1.0, 0.8594, 0.75, 0.8594, 0.75, 0.8594, 1.0, 0.8438, 1.0, 0.8438, 0.75, 0.8594, 0.5, 0.8594, 0.75, 0.8438, 0.75, 0.8438, 0.5, 0.8438, 0.5, 0.8438, 0.75, 0.8281, 0.75, 0.8281, 0.5, 0.8438, 0.75, 0.8438, 1.0, 0.8281, 1.0, 0.8281, 0.75, 0.8281, 0.75, 0.8281, 1.0, 0.8125, 1.0, 0.8125, 0.75, 0.8281, 0.5, 0.8281, 0.75, 0.8125, 0.75, 0.8125, 0.5, 0.8125, 0.5, 0.8125, 0.75, 0.7969, 0.75, 0.7969, 0.5, 0.8125, 0.75, 0.8125, 1.0, 0.7969, 1.0, 0.7969, 0.75, 0.7969, 0.75, 0.7969, 1.0, 0.7812, 1.0, 0.7813, 0.75, 0.7969, 0.5, 0.7969, 0.75, 0.7813, 0.75, 0.7812, 0.5, 0.7812, 0.5, 0.7813, 0.75, 0.7656, 0.75, 0.7656, 0.5, 0.7813, 0.75, 0.7812, 1.0, 0.7656, 1.0, 0.7656, 0.75, 0.7656, 0.75, 0.7656, 1.0, 0.75, 1.0, 0.75, 0.75, 0.7656, 0.5, 0.7656, 0.75, 0.75, 0.75, 0.75, 0.5, 0.75, 0.5, 0.75, 0.75, 0.7344, 0.75, 0.7344, 0.5, 0.75, 0.75, 0.75, 1.0, 0.7344, 1.0, 0.7344, 0.75, 0.7344, 0.75, 0.7344, 1.0, 0.7188, 1.0, 0.7188, 0.75, 0.7344, 0.5, 0.7344, 0.75, 0.7188, 0.75, 0.7188, 0.5, 0.7188, 0.5, 0.7188, 0.75, 0.7031, 0.75, 0.7031, 0.5, 0.7188, 0.75, 0.7188, 1.0, 0.7031, 1.0, 0.7031, 0.75, 0.7031, 0.75, 0.7031, 1.0, 0.6875, 1.0, 0.6875, 0.75, 0.7031, 0.5, 0.7031, 0.75, 0.6875, 0.75, 0.6875, 0.5, 0.6875, 0.5, 0.6875, 0.75, 0.6719, 0.75, 0.6719, 0.5, 0.6875, 0.75, 0.6875, 1.0, 0.6719, 1.0, 0.6719, 0.75, 0.6719, 0.75, 0.6719, 1.0, 0.6562, 1.0, 0.6563, 0.75, 0.6719, 0.5, 0.6719, 0.75, 0.6563, 0.75, 0.6562, 0.5, 0.6562, 0.5, 0.6563, 0.75, 0.6406, 0.75, 0.6406, 0.5, 0.6563, 0.75, 0.6562, 1.0, 0.6406, 1.0, 0.6406, 0.75, 0.6406, 0.75, 0.6406, 1.0, 0.625, 1.0, 0.625, 0.75, 0.6406, 0.5, 0.6406, 0.75, 0.625, 0.75, 0.625, 0.5, 0.625, 0.5, 0.625, 0.75, 0.6094, 0.75, 0.6094, 0.5, 0.625, 0.75, 0.625, 1.0, 0.6094, 1.0, 0.6094, 0.75, 0.6094, 0.75, 0.6094, 1.0, 0.5938, 1.0, 0.5938, 0.75, 0.6094, 0.5, 0.6094, 0.75, 0.5938, 0.75, 0.5938, 0.5, 0.5938, 0.5, 0.5938, 0.75, 0.5781, 0.75, 0.5781, 0.5, 0.5938, 0.75, 0.5938, 1.0, 0.5781, 1.0, 0.5781, 0.75, 0.5781, 0.75, 0.5781, 1.0, 0.5625, 1.0, 0.5625, 0.75, 0.5781, 0.5, 0.5781, 0.75, 0.5625, 0.75, 0.5625, 0.5, 0.5625, 0.5, 0.5625, 0.75, 0.5469, 0.75, 0.5469, 0.5, 0.5625, 0.75, 0.5625, 1.0, 0.5469, 1.0, 0.5469, 0.75, 0.5469, 0.75, 0.5469, 1.0, 0.5312, 1.0, 0.5313, 0.75, 0.5469, 0.5, 0.5469, 0.75, 0.5313, 0.75, 0.5312, 0.5, 0.5312, 0.5, 0.5313, 0.75, 0.5156, 0.75, 0.5156, 0.5, 0.5313, 0.75, 0.5312, 1.0, 0.5156, 1.0, 0.5156, 0.75, 0.5156, 0.75, 0.5156, 1.0, 0.5, 1.0, 0.5, 0.75, 0.5156, 0.5, 0.5156, 0.75, 0.5, 0.75, 0.5, 0.5, 0.5, 0.5, 0.5, 0.75, 0.4844, 0.75, 0.4844, 0.5, 0.5, 0.75, 0.5, 1.0, 0.4844, 1.0, 0.4844, 0.75, 0.4844, 0.75, 0.4844, 1.0, 0.4688, 1.0, 0.4688, 0.75, 0.4844, 0.5, 0.4844, 0.75, 0.4688, 0.75, 0.4688, 0.5, 0.4688, 0.5, 0.4688, 0.75, 0.4531, 0.75, 0.4531, 0.5, 0.4688, 0.75, 0.4688, 1.0, 0.4531, 1.0, 0.4531, 0.75, 0.4531, 0.75, 0.4531, 1.0, 0.4375, 1.0, 0.4375, 0.75, 0.4531, 0.5, 0.4531, 0.75, 0.4375, 0.75, 0.4375, 0.5, 0.4375, 0.5, 0.4375, 0.75, 0.4219, 0.75, 0.4219, 0.5, 0.4375, 0.75, 0.4375, 1.0, 0.4219, 1.0, 0.4219, 0.75, 0.4219, 0.75, 0.4219, 1.0, 0.4062, 1.0, 0.4063, 0.75, 0.4219, 0.5, 0.4219, 0.75, 0.4063, 0.75, 0.4062, 0.5, 0.4062, 0.5, 0.4063, 0.75, 0.3906, 0.75, 0.3906, 0.5, 0.4063, 0.75, 0.4062, 1.0, 0.3906, 1.0, 0.3906, 0.75, 0.3906, 0.75, 0.3906, 1.0, 0.375, 1.0, 0.375, 0.75, 0.3906, 0.5, 0.3906, 0.75, 0.375, 0.75, 0.375, 0.5, 0.375, 0.5, 0.375, 0.75, 0.3594, 0.75, 0.3594, 0.5, 0.375, 0.75, 0.375, 1.0, 0.3594, 1.0, 0.3594, 0.75, 0.3594, 0.75, 0.3594, 1.0, 0.3438, 1.0, 0.3438, 0.75, 0.3594, 0.5, 0.3594, 0.75, 0.3438, 0.75, 0.3438, 0.5, 0.3438, 0.5, 0.3438, 0.75, 0.3281, 0.75, 0.3281, 0.5, 0.3438, 0.75, 0.3438, 1.0, 0.3281, 1.0, 0.3281, 0.75, 0.3281, 0.75, 0.3281, 1.0, 0.3125, 1.0, 0.3125, 0.75, 0.3281, 0.5, 0.3281, 0.75, 0.3125, 0.75, 0.3125, 0.5, 0.3125, 0.5, 0.3125, 0.75, 0.2969, 0.75, 0.2969, 0.5, 0.3125, 0.75, 0.3125, 1.0, 0.2969, 1.0, 0.2969, 0.75, 0.2969, 0.75, 0.2969, 1.0, 0.2812, 1.0, 0.2812, 0.75, 0.2969, 0.5, 0.2969, 0.75, 0.2812, 0.75, 0.2812, 0.5, 0.2812, 0.5, 0.2812, 0.75, 0.2656, 0.75, 0.2656, 0.5, 0.2812, 0.75, 0.2812, 1.0, 0.2656, 1.0, 0.2656, 0.75, 0.2656, 0.75, 0.2656, 1.0, 0.25, 1.0, 0.25, 0.75, 0.2656, 0.5, 0.2656, 0.75, 0.25, 0.75, 0.25, 0.5, 0.25, 0.5, 0.25, 0.75, 0.2344, 0.75, 0.2344, 0.5, 0.25, 0.75, 0.25, 1.0, 0.2344, 1.0, 0.2344, 0.75, 0.2344, 0.75, 0.2344, 1.0, 0.2188, 1.0, 0.2188, 0.75, 0.2344, 0.5, 0.2344, 0.75, 0.2188, 0.75, 0.2188, 0.5, 0.2188, 0.5, 0.2188, 0.75, 0.2031, 0.75, 0.2031, 0.5, 0.2188, 0.75, 0.2188, 1.0, 0.2031, 1.0, 0.2031, 0.75, 0.2031, 0.75, 0.2031, 1.0, 0.1875, 1.0, 0.1875, 0.75, 0.2031, 0.5, 0.2031, 0.75, 0.1875, 0.75, 0.1875, 0.5, 0.1875, 0.5, 0.1875, 0.75, 0.1719, 0.75, 0.1719, 0.5, 0.1875, 0.75, 0.1875, 1.0, 0.1719, 1.0, 0.1719, 0.75, 0.1719, 0.75, 0.1719, 1.0, 0.1562, 1.0, 0.1563, 0.75, 0.1719, 0.5, 0.1719, 0.75, 0.1563, 0.75, 0.1562, 0.5, 0.1562, 0.5, 0.1563, 0.75, 0.1406, 0.75, 0.1406, 0.5, 0.1563, 0.75, 0.1562, 1.0, 0.1406, 1.0, 0.1406, 0.75, 0.1406, 0.75, 0.1406, 1.0, 0.125, 1.0, 0.125, 0.75, 0.1406, 0.5, 0.1406, 0.75, 0.125, 0.75, 0.125, 0.5, 0.125, 0.5, 0.125, 0.75, 0.1094, 0.75, 0.1094, 0.5, 0.125, 0.75, 0.125, 1.0, 0.1094, 1.0, 0.1094, 0.75, 0.1094, 0.75, 0.1094, 1.0, 0.09375, 1.0, 0.09375, 0.75, 0.1094, 0.5, 0.1094, 0.75, 0.09375, 0.75, 0.09375, 0.5, 0.09375, 0.5, 0.09375, 0.75, 0.07812, 0.75, 0.07813, 0.5, 0.09375, 0.75, 0.09375, 1.0, 0.07813, 1.0, 0.07812, 0.75, 0.07812, 0.75, 0.07813, 1.0, 0.0625, 1.0, 0.0625, 0.75, 0.07813, 0.5, 0.07812, 0.75, 0.0625, 0.75, 0.0625, 0.5, 0.2968, 0.4854, 0.2734, 0.4877, 0.25, 0.25, 0.3193, 0.4786, 0.25, 0.49, 0.2266, 0.4877, 0.25, 0.25, 0.2734, 0.4877, 0.2032, 0.4854, 0.1807, 0.4786, 0.25, 0.25, 0.2266, 0.4877, 0.1582, 0.4717, 0.1374, 0.4606, 0.25, 0.25, 0.1807, 0.4786, 0.1167, 0.4496, 0.09848, 0.4346, 0.25, 0.25, 0.1374, 0.4606, 0.08029, 0.4197, 0.06537, 0.4015, 0.25, 0.25, 0.09848, 0.4346, 0.05045, 0.3833, 0.03936, 0.3626, 0.25, 0.25, 0.06537, 0.4015, 0.02827, 0.3418, 0.02144, 0.3193, 0.25, 0.25, 0.03936, 0.3626, 0.01461, 0.2968, 0.01231, 0.2734, 0.25, 0.25, 0.02144, 0.3193, 0.01, 0.25, 0.01231, 0.2266, 0.25, 0.25, 0.01231, 0.2734, 0.01461, 0.2032, 0.02144, 0.1807, 0.25, 0.25, 0.01231, 0.2266, 0.02827, 0.1582, 0.03936, 0.1374, 0.25, 0.25, 0.02144, 0.1807, 0.05045, 0.1167, 0.06537, 0.09848, 0.25, 0.25, 0.03936, 0.1374, 0.08029, 0.08029, 0.09848, 0.06537, 0.25, 0.25, 0.06537, 0.09848, 0.1167, 0.05045, 0.1374, 0.03936, 0.25, 0.25, 0.09848, 0.06537, 0.1582, 0.02827, 0.1807, 0.02144, 0.25, 0.25, 0.1374, 0.03936, 0.2032, 0.01461, 0.2266, 0.01231, 0.25, 0.25, 0.1807, 0.02144, 0.25, 0.01, 0.2734, 0.01231, 0.25, 0.25, 0.2266, 0.01231, 0.2968, 0.01461, 0.3193, 0.02144, 0.25, 0.25, 0.2734, 0.01231, 0.3418, 0.02827, 0.3626, 0.03936, 0.25, 0.25, 0.3193, 0.02144, 0.3833, 0.05045, 0.4015, 0.06537, 0.25, 0.25, 0.3626, 0.03936, 0.4197, 0.08029, 0.4346, 0.09848, 0.25, 0.25, 0.4015, 0.06537, 0.4496, 0.1167, 0.4606, 0.1374, 0.25, 0.25, 0.4346, 0.09848, 0.4717, 0.1582, 0.4786, 0.1807, 0.25, 0.25, 0.4606, 0.1374, 0.4854, 0.2032, 0.4877, 0.2266, 0.25, 0.25, 0.4786, 0.1807, 0.49, 0.25, 0.4877, 0.2734, 0.25, 0.25, 0.4877, 0.2266, 0.4854, 0.2968, 0.4786, 0.3193, 0.25, 0.25, 0.4877, 0.2734, 0.4717, 0.3418, 0.4606, 0.3626, 0.25, 0.25, 0.4786, 0.3193, 0.4496, 0.3833, 0.4346, 0.4015, 0.25, 0.25, 0.4606, 0.3626, 0.4197, 0.4197, 0.4015, 0.4346, 0.25, 0.25, 0.4346, 0.4015, 0.3833, 0.4496, 0.3626, 0.4606, 0.25, 0.25, 0.4015, 0.4346, 0.3418, 0.4717, 0.3193, 0.4786, 0.25, 0.25, 0.3626, 0.4606, 0.0625, 0.5, 0.0625, 0.75, 0.04688, 0.75, 0.04688, 0.5, 0.0625, 0.75, 0.0625, 1.0, 0.04688, 1.0, 0.04688, 0.75, 0.04688, 0.75, 0.04688, 1.0, 0.03125, 1.0, 0.03125, 0.75, 0.04688, 0.5, 0.04688, 0.75, 0.03125, 0.75, 0.03125, 0.5, 0.03125, 0.5, 0.03125, 0.75, 0.01563, 0.75, 0.01563, 0.5, 0.03125, 0.75, 0.03125, 1.0, 0.01563, 1.0, 0.01563, 0.75, 0.01563, 0.75, 0.01563, 1.0, 0.0, 1.0, 0.0, 0.75, 0.01563, 0.5, 0.01563, 0.75, 0.0, 0.75, 0.0, 0.5, 0.75, 0.49, 0.7734, 0.4877, 0.75, 0.25, 0.7266, 0.4877, 0.7968, 0.4854, 0.8193, 0.4786, 0.75, 0.25, 0.7734, 0.4877, 0.8418, 0.4717, 0.8626, 0.4606, 0.75, 0.25, 0.8193, 0.4786, 0.8833, 0.4496, 0.9015, 0.4346, 0.75, 0.25, 0.8626, 0.4606, 0.9197, 0.4197, 0.9346, 0.4015, 0.75, 0.25, 0.9015, 0.4346, 0.9496, 0.3833, 0.9606, 0.3626, 0.75, 0.25, 0.9346, 0.4015, 0.9717, 0.3418, 0.9786, 0.3193, 0.75, 0.25, 0.9606, 0.3626, 0.9854, 0.2968, 0.9877, 0.2734, 0.75, 0.25, 0.9786, 0.3193, 0.99, 0.25, 0.9877, 0.2266, 0.75, 0.25, 0.9877, 0.2734, 0.9854, 0.2032, 0.9786, 0.1807, 0.75, 0.25, 0.9877, 0.2266, 0.9717, 0.1582, 0.9606, 0.1374, 0.75, 0.25, 0.9786, 0.1807, 0.9496, 0.1167, 0.9346, 0.09848, 0.75, 0.25, 0.9606, 0.1374, 0.9197, 0.08029, 0.9015, 0.06537, 0.75, 0.25, 0.9346, 0.09848, 0.8833, 0.05045, 0.8626, 0.03936, 0.75, 0.25, 0.9015, 0.06537, 0.8418, 0.02827, 0.8193, 0.02144, 0.75, 0.25, 0.8626, 0.03936, 0.7968, 0.01461, 0.7734, 0.01231, 0.75, 0.25, 0.8193, 0.02144, 0.75, 0.01, 0.7266, 0.01231, 0.75, 0.25, 0.7734, 0.01231, 0.7032, 0.01461, 0.6807, 0.02144, 0.75, 0.25, 0.7266, 0.01231, 0.6582, 0.02827, 0.6374, 0.03936, 0.75, 0.25, 0.6807, 0.02144, 0.6167, 0.05045, 0.5985, 0.06537, 0.75, 0.25, 0.6374, 0.03936, 0.5803, 0.08029, 0.5654, 0.09848, 0.75, 0.25, 0.5985, 0.06537, 0.5504, 0.1167, 0.5394, 0.1374, 0.75, 0.25, 0.5654, 0.09848, 0.5283, 0.1582, 0.5214, 0.1807, 0.75, 0.25, 0.5394, 0.1374, 0.5146, 0.2032, 0.5123, 0.2266, 0.75, 0.25, 0.5214, 0.1807, 0.51, 0.25, 0.5123, 0.2734, 0.75, 0.25, 0.5123, 0.2266, 0.5146, 0.2968, 0.5214, 0.3193, 0.75, 0.25, 0.5123, 0.2734, 0.5283, 0.3418, 0.5394, 0.3626, 0.75, 0.25, 0.5214, 0.3193, 0.5504, 0.3833, 0.5654, 0.4015, 0.75, 0.25, 0.5394, 0.3626, 0.5803, 0.4197, 0.5985, 0.4346, 0.75, 0.25, 0.5654, 0.4015, 0.6167, 0.4496, 0.6374, 0.4606, 0.75, 0.25, 0.5985, 0.4346, 0.6582, 0.4717, 0.6807, 0.4786, 0.75, 0.25, 0.6374, 0.4606, 0.7032, 0.4854, 0.7266, 0.4877, 0.75, 0.25, 0.6807, 0.4786])
me_cylinder.materials.append(mat_material_009)
me_cylinder.use_remesh_fix_poles = True
me_cylinder.use_remesh_preserve_attributes = False
me_cylinder.update()
me_cube_010 = bpy.data.meshes.new('Cube.010')
me_cube_010.from_pydata([(-1.0, -1.0, -1.0), (-1.0, -1.0, 1.0), (-1.0, 1.0, -1.0), (-1.0, 1.0, 1.0), (1.0, -1.0, -1.0), (1.0, -1.0, 1.0), (1.0, 1.0, -1.0), (1.0, 1.0, 1.0), (31.0, -1.0, -1.0), (31.0, -1.0, 1.0), (31.0, 1.0, -1.0), (31.0, 1.0, 1.0), (33.0, -1.0, -1.0), (33.0, -1.0, 1.0), (33.0, 1.0, -1.0), (33.0, 1.0, 1.0), (1.0, 1.0, 1.0), (31.0, 1.0, 1.0), (1.0, 1.0, 1.907e-06), (31.0, 1.0, 1.907e-06), (1.0, -1.0, 1.0), (31.0, -1.0, 1.0), (1.0, -1.0, 1.937e-06), (31.0, -1.0, 1.937e-06), (-1.0, -22.33, -1.0), (-1.0, -22.33, 1.0), (-1.0, -20.33, -1.0), (-1.0, -20.33, 1.0), (1.0, -22.33, -1.0), (1.0, -22.33, 1.0), (1.0, -20.33, -1.0), (1.0, -20.33, 1.0), (31.0, -22.33, -1.0), (31.0, -22.33, 1.0), (31.0, -20.33, -1.0), (31.0, -20.33, 1.0), (33.0, -22.33, -1.0), (33.0, -22.33, 1.0), (33.0, -20.33, -1.0), (33.0, -20.33, 1.0), (1.0, -20.33, 1.0), (31.0, -20.33, 1.0), (1.0, -20.33, 5.722e-06), (31.0, -20.33, 5.722e-06), (1.0, -22.33, 1.0), (31.0, -22.33, 1.0), (1.0, -22.33, 5.752e-06), (31.0, -22.33, 5.752e-06)], [], [(0, 1, 3, 2), (2, 3, 7, 6), (6, 7, 5, 4), (4, 5, 1, 0), (2, 6, 4, 0), (7, 3, 1, 5), (8, 9, 11, 10), (10, 11, 15, 14), (14, 15, 13, 12), (12, 13, 9, 8), (10, 14, 12, 8), (15, 11, 9, 13), (16, 17, 19, 18), (18, 19, 23, 22), (22, 23, 21, 20), (20, 21, 17, 16), (18, 22, 20, 16), (23, 19, 17, 21), (24, 25, 27, 26), (26, 27, 31, 30), (30, 31, 29, 28), (28, 29, 25, 24), (26, 30, 28, 24), (31, 27, 25, 29), (32, 33, 35, 34), (34, 35, 39, 38), (38, 39, 37, 36), (36, 37, 33, 32), (34, 38, 36, 32), (39, 35, 33, 37), (40, 41, 43, 42), (42, 43, 47, 46), (46, 47, 45, 44), (44, 45, 41, 40), (42, 46, 44, 40), (47, 43, 41, 45)])
me_cube_010.polygons.foreach_set('material_index', [0, 0, 0, 0, 0, 0, 0, 0, 0, 0, 0, 0, 0, 0, 0, 0, 0, 0, 1, 1, 1, 1, 1, 1, 1, 1, 1, 1, 1, 1, 1, 1, 1, 1, 1, 1])
_uv = me_cube_010.uv_layers.new(name='UVMap')
_uv.uv.foreach_set('vector', [0.375, 0.0, 0.625, 0.0, 0.625, 0.25, 0.375, 0.25, 0.375, 0.25, 0.625, 0.25, 0.625, 0.5, 0.375, 0.5, 0.375, 0.5, 0.625, 0.5, 0.625, 0.75, 0.375, 0.75, 0.375, 0.75, 0.625, 0.75, 0.625, 1.0, 0.375, 1.0, 0.125, 0.5, 0.375, 0.5, 0.375, 0.75, 0.125, 0.75, 0.625, 0.5, 0.875, 0.5, 0.875, 0.75, 0.625, 0.75, 0.375, 0.0, 0.625, 0.0, 0.625, 0.25, 0.375, 0.25, 0.375, 0.25, 0.625, 0.25, 0.625, 0.5, 0.375, 0.5, 0.375, 0.5, 0.625, 0.5, 0.625, 0.75, 0.375, 0.75, 0.375, 0.75, 0.625, 0.75, 0.625, 1.0, 0.375, 1.0, 0.125, 0.5, 0.375, 0.5, 0.375, 0.75, 0.125, 0.75, 0.625, 0.5, 0.875, 0.5, 0.875, 0.75, 0.625, 0.75, 0.375, 0.0, 0.625, 0.0, 0.625, 0.25, 0.375, 0.25, 0.375, 0.25, 0.625, 0.25, 0.625, 0.5, 0.375, 0.5, 0.375, 0.5, 0.625, 0.5, 0.625, 0.75, 0.375, 0.75, 0.375, 0.75, 0.625, 0.75, 0.625, 1.0, 0.375, 1.0, 0.125, 0.5, 0.375, 0.5, 0.375, 0.75, 0.125, 0.75, 0.625, 0.5, 0.875, 0.5, 0.875, 0.75, 0.625, 0.75, 0.375, 0.0, 0.625, 0.0, 0.625, 0.25, 0.375, 0.25, 0.375, 0.25, 0.625, 0.25, 0.625, 0.5, 0.375, 0.5, 0.375, 0.5, 0.625, 0.5, 0.625, 0.75, 0.375, 0.75, 0.375, 0.75, 0.625, 0.75, 0.625, 1.0, 0.375, 1.0, 0.125, 0.5, 0.375, 0.5, 0.375, 0.75, 0.125, 0.75, 0.625, 0.5, 0.875, 0.5, 0.875, 0.75, 0.625, 0.75, 0.375, 0.0, 0.625, 0.0, 0.625, 0.25, 0.375, 0.25, 0.375, 0.25, 0.625, 0.25, 0.625, 0.5, 0.375, 0.5, 0.375, 0.5, 0.625, 0.5, 0.625, 0.75, 0.375, 0.75, 0.375, 0.75, 0.625, 0.75, 0.625, 1.0, 0.375, 1.0, 0.125, 0.5, 0.375, 0.5, 0.375, 0.75, 0.125, 0.75, 0.625, 0.5, 0.875, 0.5, 0.875, 0.75, 0.625, 0.75, 0.375, 0.0, 0.625, 0.0, 0.625, 0.25, 0.375, 0.25, 0.375, 0.25, 0.625, 0.25, 0.625, 0.5, 0.375, 0.5, 0.375, 0.5, 0.625, 0.5, 0.625, 0.75, 0.375, 0.75, 0.375, 0.75, 0.625, 0.75, 0.625, 1.0, 0.375, 1.0, 0.125, 0.5, 0.375, 0.5, 0.375, 0.75, 0.125, 0.75, 0.625, 0.5, 0.875, 0.5, 0.875, 0.75, 0.625, 0.75])
me_cube_010.materials.append(mat_material_011)
me_cube_010.materials.append(mat_material_010)
me_cube_010.use_remesh_fix_poles = True
me_cube_010.use_remesh_preserve_attributes = False
me_cube_010.update()
me_cylinder_001 = bpy.data.meshes.new('Cylinder.001')
me_cylinder_001.from_pydata([(0.0, 1.0, -1.0), (0.0, 1.0, 1.0), (0.1951, 0.9808, -1.0), (0.1951, 0.9808, 1.0), (0.3827, 0.9239, -1.0), (0.3827, 0.9239, 1.0), (0.5556, 0.8315, -1.0), (0.5556, 0.8315, 1.0), (0.7071, 0.7071, -1.0), (0.7071, 0.7071, 1.0), (0.8315, 0.5556, -1.0), (0.8315, 0.5556, 1.0), (0.9239, 0.3827, -1.0), (0.9239, 0.3827, 1.0), (0.9808, 0.1951, -1.0), (0.9808, 0.1951, 1.0), (1.0, -4.371e-08, -1.0), (1.0, -4.371e-08, 1.0), (0.9808, -0.1951, -1.0), (0.9808, -0.1951, 1.0), (0.9239, -0.3827, -1.0), (0.9239, -0.3827, 1.0), (0.8315, -0.5556, -1.0), (0.8315, -0.5556, 1.0), (0.7071, -0.7071, -1.0), (0.7071, -0.7071, 1.0), (0.5556, -0.8315, -1.0), (0.5556, -0.8315, 1.0), (0.3827, -0.9239, -1.0), (0.3827, -0.9239, 1.0), (0.1951, -0.9808, -1.0), (0.1951, -0.9808, 1.0), (-8.742e-08, -1.0, -1.0), (-8.742e-08, -1.0, 1.0), (-0.1951, -0.9808, -1.0), (-0.1951, -0.9808, 1.0), (-0.3827, -0.9239, -1.0), (-0.3827, -0.9239, 1.0), (-0.5556, -0.8315, -1.0), (-0.5556, -0.8315, 1.0), (-0.7071, -0.7071, -1.0), (-0.7071, -0.7071, 1.0), (-0.8315, -0.5556, -1.0), (-0.8315, -0.5556, 1.0), (-0.9239, -0.3827, -1.0), (-0.9239, -0.3827, 1.0), (-0.9808, -0.1951, -1.0), (-0.9808, -0.1951, 1.0), (-1.0, 1.192e-08, -1.0), (-1.0, 1.192e-08, 1.0), (-0.9808, 0.1951, -1.0), (-0.9808, 0.1951, 1.0), (-0.9239, 0.3827, -1.0), (-0.9239, 0.3827, 1.0), (-0.8315, 0.5556, -1.0), (-0.8315, 0.5556, 1.0), (-0.7071, 0.7071, -1.0), (-0.7071, 0.7071, 1.0), (-0.5556, 0.8315, -1.0), (-0.5556, 0.8315, 1.0), (-0.3827, 0.9239, -1.0), (-0.3827, 0.9239, 1.0), (-0.1951, 0.9808, -1.0), (-0.1951, 0.9808, 1.0), (-8.25, -1.25, 11.0), (1.75, -1.25, 11.0), (-8.25, 1.25, 11.0), (1.75, 1.25, 11.0), (-8.25, -1.25, 1.0), (1.75, -1.25, 1.0), (-8.25, 1.25, 1.0), (1.75, 1.25, 1.0), (-10.75, -1.25, -54.0), (-10.75, -1.25, 26.0), (-10.75, 1.25, -54.0), (-10.75, 1.25, 26.0), (-8.25, -1.25, -54.0), (-8.25, -1.25, 26.0), (-8.25, 1.25, -54.0), (-8.25, 1.25, 26.0), (-8.25, -1.25, 26.0), (0.75, -1.25, 26.0), (-8.25, 1.25, 26.0), (0.75, 1.25, 26.0), (-8.25, -1.25, 21.0), (0.75, -1.25, 21.0), (-8.25, 1.25, 21.0), (0.75, 1.25, 21.0)], [], [(0, 1, 3, 2), (2, 3, 5, 4), (4, 5, 7, 6), (6, 7, 9, 8), (8, 9, 11, 10), (10, 11, 13, 12), (12, 13, 15, 14), (14, 15, 17, 16), (16, 17, 19, 18), (18, 19, 21, 20), (20, 21, 23, 22), (22, 23, 25, 24), (24, 25, 27, 26), (26, 27, 29, 28), (28, 29, 31, 30), (30, 31, 33, 32), (32, 33, 35, 34), (34, 35, 37, 36), (36, 37, 39, 38), (38, 39, 41, 40), (40, 41, 43, 42), (42, 43, 45, 44), (44, 45, 47, 46), (46, 47, 49, 48), (48, 49, 51, 50), (50, 51, 53, 52), (52, 53, 55, 54), (54, 55, 57, 56), (56, 57, 59, 58), (58, 59, 61, 60), (3, 1, 63, 61, 59, 57, 55, 53, 51, 49, 47, 45, 43, 41, 39, 37, 35, 33, 31, 29, 27, 25, 23, 21, 19, 17, 15, 13, 11, 9, 7, 5), (60, 61, 63, 62), (62, 63, 1, 0), (0, 2, 4, 6, 8, 10, 12, 14, 16, 18, 20, 22, 24, 26, 28, 30, 32, 34, 36, 38, 40, 42, 44, 46, 48, 50, 52, 54, 56, 58, 60, 62), (64, 65, 67, 66), (66, 67, 71, 70), (70, 71, 69, 68), (68, 69, 65, 64), (66, 70, 68, 64), (71, 67, 65, 69), (72, 73, 75, 74), (74, 75, 79, 78), (78, 79, 77, 76), (76, 77, 73, 72), (74, 78, 76, 72), (79, 75, 73, 77), (80, 81, 83, 82), (82, 83, 87, 86), (86, 87, 85, 84), (84, 85, 81, 80), (82, 86, 84, 80), (87, 83, 81, 85)])
me_cylinder_001.polygons.foreach_set('material_index', [0, 0, 0, 0, 0, 0, 0, 0, 0, 0, 0, 0, 0, 0, 0, 0, 0, 0, 0, 0, 0, 0, 0, 0, 0, 0, 0, 0, 0, 0, 0, 0, 0, 0, 1, 1, 1, 1, 1, 1, 2, 2, 2, 2, 2, 2, 3, 3, 3, 3, 3, 3])
_uv = me_cylinder_001.uv_layers.new(name='UVMap')
_uv.uv.foreach_set('vector', [1.0, 0.5, 1.0, 1.0, 0.9688, 1.0, 0.9688, 0.5, 0.9688, 0.5, 0.9688, 1.0, 0.9375, 1.0, 0.9375, 0.5, 0.9375, 0.5, 0.9375, 1.0, 0.9062, 1.0, 0.9062, 0.5, 0.9062, 0.5, 0.9062, 1.0, 0.875, 1.0, 0.875, 0.5, 0.875, 0.5, 0.875, 1.0, 0.8438, 1.0, 0.8438, 0.5, 0.8438, 0.5, 0.8438, 1.0, 0.8125, 1.0, 0.8125, 0.5, 0.8125, 0.5, 0.8125, 1.0, 0.7812, 1.0, 0.7812, 0.5, 0.7812, 0.5, 0.7812, 1.0, 0.75, 1.0, 0.75, 0.5, 0.75, 0.5, 0.75, 1.0, 0.7188, 1.0, 0.7188, 0.5, 0.7188, 0.5, 0.7188, 1.0, 0.6875, 1.0, 0.6875, 0.5, 0.6875, 0.5, 0.6875, 1.0, 0.6562, 1.0, 0.6562, 0.5, 0.6562, 0.5, 0.6562, 1.0, 0.625, 1.0, 0.625, 0.5, 0.625, 0.5, 0.625, 1.0, 0.5938, 1.0, 0.5938, 0.5, 0.5938, 0.5, 0.5938, 1.0, 0.5625, 1.0, 0.5625, 0.5, 0.5625, 0.5, 0.5625, 1.0, 0.5312, 1.0, 0.5312, 0.5, 0.5312, 0.5, 0.5312, 1.0, 0.5, 1.0, 0.5, 0.5, 0.5, 0.5, 0.5, 1.0, 0.4688, 1.0, 0.4688, 0.5, 0.4688, 0.5, 0.4688, 1.0, 0.4375, 1.0, 0.4375, 0.5, 0.4375, 0.5, 0.4375, 1.0, 0.4062, 1.0, 0.4062, 0.5, 0.4062, 0.5, 0.4062, 1.0, 0.375, 1.0, 0.375, 0.5, 0.375, 0.5, 0.375, 1.0, 0.3438, 1.0, 0.3438, 0.5, 0.3438, 0.5, 0.3438, 1.0, 0.3125, 1.0, 0.3125, 0.5, 0.3125, 0.5, 0.3125, 1.0, 0.2812, 1.0, 0.2812, 0.5, 0.2812, 0.5, 0.2812, 1.0, 0.25, 1.0, 0.25, 0.5, 0.25, 0.5, 0.25, 1.0, 0.2188, 1.0, 0.2188, 0.5, 0.2188, 0.5, 0.2188, 1.0, 0.1875, 1.0, 0.1875, 0.5, 0.1875, 0.5, 0.1875, 1.0, 0.1562, 1.0, 0.1562, 0.5, 0.1562, 0.5, 0.1562, 1.0, 0.125, 1.0, 0.125, 0.5, 0.125, 0.5, 0.125, 1.0, 0.09375, 1.0, 0.09375, 0.5, 0.09375, 0.5, 0.09375, 1.0, 0.0625, 1.0, 0.0625, 0.5, 0.2968, 0.4854, 0.25, 0.49, 0.2032, 0.4854, 0.1582, 0.4717, 0.1167, 0.4496, 0.08029, 0.4197, 0.05045, 0.3833, 0.02827, 0.3418, 0.01461, 0.2968, 0.01, 0.25, 0.01461, 0.2032, 0.02827, 0.1582, 0.05045, 0.1167, 0.08029, 0.08029, 0.1167, 0.05045, 0.1582, 0.02827, 0.2032, 0.01461, 0.25, 0.01, 0.2968, 0.01461, 0.3418, 0.02827, 0.3833, 0.05045, 0.4197, 0.08029, 0.4496, 0.1167, 0.4717, 0.1582, 0.4854, 0.2032, 0.49, 0.25, 0.4854, 0.2968, 0.4717, 0.3418, 0.4496, 0.3833, 0.4197, 0.4197, 0.3833, 0.4496, 0.3418, 0.4717, 0.0625, 0.5, 0.0625, 1.0, 0.03125, 1.0, 0.03125, 0.5, 0.03125, 0.5, 0.03125, 1.0, 0.0, 1.0, 0.0, 0.5, 0.75, 0.49, 0.7968, 0.4854, 0.8418, 0.4717, 0.8833, 0.4496, 0.9197, 0.4197, 0.9496, 0.3833, 0.9717, 0.3418, 0.9854, 0.2968, 0.99, 0.25, 0.9854, 0.2032, 0.9717, 0.1582, 0.9496, 0.1167, 0.9197, 0.08029, 0.8833, 0.05045, 0.8418, 0.02827, 0.7968, 0.01461, 0.75, 0.01, 0.7032, 0.01461, 0.6582, 0.02827, 0.6167, 0.05045, 0.5803, 0.08029, 0.5504, 0.1167, 0.5283, 0.1582, 0.5146, 0.2032, 0.51, 0.25, 0.5146, 0.2968, 0.5283, 0.3418, 0.5504, 0.3833, 0.5803, 0.4197, 0.6167, 0.4496, 0.6582, 0.4717, 0.7032, 0.4854, 0.375, 0.0, 0.625, 0.0, 0.625, 0.25, 0.375, 0.25, 0.375, 0.25, 0.625, 0.25, 0.625, 0.5, 0.375, 0.5, 0.375, 0.5, 0.625, 0.5, 0.625, 0.75, 0.375, 0.75, 0.375, 0.75, 0.625, 0.75, 0.625, 1.0, 0.375, 1.0, 0.125, 0.5, 0.375, 0.5, 0.375, 0.75, 0.125, 0.75, 0.625, 0.5, 0.875, 0.5, 0.875, 0.75, 0.625, 0.75, 0.375, 0.0, 0.625, 0.0, 0.625, 0.25, 0.375, 0.25, 0.375, 0.25, 0.625, 0.25, 0.625, 0.5, 0.375, 0.5, 0.375, 0.5, 0.625, 0.5, 0.625, 0.75, 0.375, 0.75, 0.375, 0.75, 0.625, 0.75, 0.625, 1.0, 0.375, 1.0, 0.125, 0.5, 0.375, 0.5, 0.375, 0.75, 0.125, 0.75, 0.625, 0.5, 0.875, 0.5, 0.875, 0.75, 0.625, 0.75, 0.375, 0.0, 0.625, 0.0, 0.625, 0.25, 0.375, 0.25, 0.375, 0.25, 0.625, 0.25, 0.625, 0.5, 0.375, 0.5, 0.375, 0.5, 0.625, 0.5, 0.625, 0.75, 0.375, 0.75, 0.375, 0.75, 0.625, 0.75, 0.625, 1.0, 0.375, 1.0, 0.125, 0.5, 0.375, 0.5, 0.375, 0.75, 0.125, 0.75, 0.625, 0.5, 0.875, 0.5, 0.875, 0.75, 0.625, 0.75])
me_cylinder_001.materials.append(mat_material_015)
me_cylinder_001.materials.append(mat_material_013)
me_cylinder_001.materials.append(mat_material_012)
me_cylinder_001.materials.append(mat_material_014)
me_cylinder_001.use_remesh_fix_poles = True
me_cylinder_001.use_remesh_preserve_attributes = False
me_cylinder_001.update()

# ---- objects
ob_kommode = bpy.data.objects.new('Kommode', me_cube_003)
ob_waschbecken = bpy.data.objects.new('Waschbecken', me_cube_007)
ob_loch = bpy.data.objects.new('Loch', me_cylinder)
ob_griff = bpy.data.objects.new('Griff', me_cube_010)
ob_wasserhahn = bpy.data.objects.new('Wasserhahn', me_cylinder_001)

# ---- transforms, parenting, visibility, modifiers, constraints
ob_kommode.location = (0.1, 0.3, 0.4)
ob_kommode.rotation_euler = (0.0, 0.0, 1.571)
ob_kommode.scale = (0.3, 0.5, 0.3)
ob_kommode.lock_rotations_4d = False
ob_kommode.empty_display_type = 'ARROWS'
ob_kommode.lineart.crease_threshold = 0.0
ob_waschbecken.location = (0.5875, 0.0, 0.8238)
ob_waschbecken.rotation_euler = (1.571, 0.0, 1.571)
ob_waschbecken.scale = (0.6, 0.09875, 0.0125)
ob_waschbecken.lock_rotations_4d = False
ob_waschbecken.empty_display_type = 'ARROWS'
ob_waschbecken.lineart.crease_threshold = 0.0
ob_loch.location = (-0.2, 0.0, 0.725)
ob_loch.scale = (0.06, 0.06, 0.015)
_m = ob_loch.modifiers.new('Wireframe', 'WIREFRAME')
_m.thickness = 0.05
ob_griff.location = (0.6125, 0.08, 0.63)
ob_griff.rotation_euler = (1.571, 1.571, 1.571)
ob_griff.scale = (0.004412, 0.0075, 0.0125)
ob_wasserhahn.location = (-0.13, 0.0, 0.97)
ob_wasserhahn.scale = (0.02, 0.02, 0.005)

# ---- collection membership
col_collection.objects.link(ob_kommode)
col_collection.objects.link(ob_waschbecken)
col_collection.objects.link(ob_loch)
col_collection.objects.link(ob_griff)
col_collection.objects.link(ob_wasserhahn)

# ---- scene / render settings (as saved in the file)
scene.frame_start = 1; scene.frame_end = 250; scene.frame_set(1)
scene.render.engine = 'BLENDER_EEVEE_NEXT'
scene.cycles.sampling_pattern = 'TABULATED_SOBOL'
scene.cycles.use_light_tree = False
scene.view_settings.view_transform = 'Filmic'
bpy.context.view_layer.update()

# ---- added for rendering (the .blend has no active camera and no usable light): camera, sun
cam_auto = bpy.data.cameras.new('AutoCamera')
cam_auto.lens = 50.0
cam_auto.sensor_width = 36.0
cam_auto.clip_end = 1000.0
ob_auto_camera = bpy.data.objects.new('AutoCamera', cam_auto)
scene.collection.objects.link(ob_auto_camera)
ob_auto_camera.location = (1.94678, -2.20264, 1.96842)
ob_auto_camera.rotation_euler = (1.09748, -7.21219e-08, 0.694738)
scene.camera = ob_auto_camera
light_auto_sun = bpy.data.lights.new('AutoSun', 'SUN')
light_auto_sun.energy = 3.0
light_auto_sun.angle = 0.0523599
ob_auto_sun = bpy.data.objects.new('AutoSun', light_auto_sun)
scene.collection.objects.link(ob_auto_sun)
ob_auto_sun.rotation_euler = (0.872665, 0.174533, 0.523599)
bpy.context.view_layer.update()
